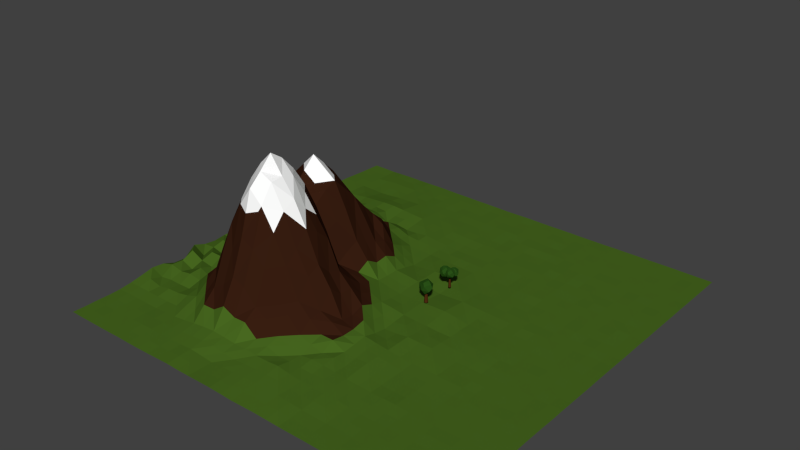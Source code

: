# Source: Mountain.blend  (saved by Blender 2.76.0; exported with 4.5.12 LTS)
import bpy
from mathutils import Matrix  # noqa: F401  (used for matrix-valued properties, if any)

bpy.ops.wm.read_factory_settings(use_empty=True)
scene = bpy.context.scene
scene.name = 'Scene'

# ---- collections
col_collection_1 = bpy.data.collections.new('Collection 1'); scene.collection.children.link(col_collection_1)

# ---- materials (node trees are filled in below, after node groups)
mat_brown_001 = bpy.data.materials.new('Brown.001')
mat_brown_001.alpha_threshold = 0.0
mat_brown_001.use_transparent_shadow = False
mat_brown_001.diffuse_color = (0.08001, 0.02527, 0.006459, 1.0)
mat_brown_001.roughness = 0.5
mat_brown_001.specular_intensity = 0.0
mat_green_002 = bpy.data.materials.new('Green.002')
mat_green_002.alpha_threshold = 0.0
mat_green_002.use_transparent_shadow = False
mat_green_002.diffuse_color = (0.02128, 0.07658, 0.008003, 1.0)
mat_green_002.roughness = 0.5
mat_green_002.specular_intensity = 0.0
mat_green = bpy.data.materials.new('Green')
mat_green.alpha_threshold = 0.0
mat_green.use_transparent_shadow = False
mat_green.diffuse_color = (0.06418, 0.1376, 0.0142, 1.0)
mat_green.roughness = 0.5
mat_green.specular_intensity = 0.0
mat_brown = bpy.data.materials.new('Brown')
mat_brown.alpha_threshold = 0.0
mat_brown.use_transparent_shadow = False
mat_brown.diffuse_color = (0.03968, 0.01275, 0.005738, 1.0)
mat_brown.roughness = 0.5
mat_brown.specular_intensity = 0.0
mat_snow = bpy.data.materials.new('Snow')
mat_snow.alpha_threshold = 0.0
mat_snow.use_transparent_shadow = False
mat_snow.diffuse_color = (1.0, 1.0, 1.0, 1.0)
mat_snow.roughness = 0.5
mat_snow.specular_intensity = 0.0

# ---- material node trees

# ---- world
world_world = bpy.data.worlds.new('World'); scene.world = world_world
world_world.color = (0.05088, 0.05088, 0.05088)
world_world.use_sun_shadow = False
world_world.sun_shadow_jitter_overblur = 0.0
world_world.cycles.sampling_method = 'MANUAL'
world_world.cycles.sample_map_resolution = 256

# ---- meshes
me_cylinder_005 = bpy.data.meshes.new('Cylinder.005')
me_cylinder_005.from_pydata([(1.822, -0.1199, 1.132), (2.854, -7.1, 1.899), (-0.8223, -4.452, 1.899), (0.5601, -0.1383, 1.899), (5.09, -0.1199, 1.899), (6.508, -4.423, 1.899), (3.22, -2.071, 2.194), (2.456, -4.423, 0.9477), (2.822, -7.1, 1.243), (6.498, -4.452, 1.243), (4.647, -3.247, 0.9706), (-0.832, -4.423, 1.243), (-0.2068, -2.183, 1.112), (5.116, -0.1383, 1.243), (7.346, -3.247, 1.605), (4.231, -7.534, 1.605), (0.2993, -6.741, 1.571), (0.2993, 0.2473, 1.571), (-1.671, -3.247, 1.537), (4.231, 1.041, 1.605), (4.302, -4.31, 2.171), (1.029, -3.247, 2.171), (-4.16, 1.285, 0.9408), (-2.9, -7.246, 1.879), (-7.392, -4.01, 1.879), (-5.703, 1.263, 1.879), (-0.1659, 1.285, 1.879), (1.566, -3.974, 1.879), (-2.452, -1.099, 2.24), (-3.386, -3.974, 0.7159), (-2.938, -7.246, 1.076), (1.555, -4.01, 1.076), (-0.7076, -2.536, 0.7439), (-7.404, -3.974, 1.076), (-6.64, -1.237, 0.9173), (-0.1349, 1.263, 1.076), (2.591, -2.536, 1.519), (-1.216, -7.777, 1.519), (-6.021, -6.807, 1.478), (-6.021, 1.734, 1.478), (-8.429, -2.536, 1.437), (-1.216, 2.704, 1.519), (-1.13, -3.836, 2.211), (-5.13, -2.536, 2.211), (1.995, 4.971, 0.9956), (3.026, -2.009, 1.763), (-0.6496, 0.6387, 1.763), (0.7329, 4.953, 1.763), (5.263, 4.971, 1.763), (6.681, 0.6685, 1.763), (3.393, 3.02, 2.058), (2.629, 0.6685, 0.8116), (2.995, -2.009, 1.107), (6.671, 0.6387, 1.107), (4.82, 1.844, 0.8345), (-0.6592, 0.6685, 1.107), (-0.03406, 2.908, 0.9764), (5.288, 4.953, 1.107), (7.519, 1.844, 1.469), (4.404, -2.443, 1.469), (0.4721, -1.65, 1.435), (0.4721, 5.338, 1.435), (-1.498, 1.844, 1.401), (4.404, 6.132, 1.469), (4.474, 0.781, 2.035), (1.201, 1.844, 2.035), (9.741e-09, 1.245, -0.7125), (-5.655e-09, 0.7154, 0.6524), (1.078, 0.6226, -0.7125), (0.6195, 0.3577, 0.6524), (1.078, -0.6226, -0.7125), (0.6195, -0.3577, 0.6524), (-9.911e-08, -1.245, -0.7125), (-6.819e-08, -0.7154, 0.6524), (-1.078, -0.6226, -0.7125), (-0.6195, -0.3577, 0.6524), (-1.078, 0.6226, -0.7125), (-0.6195, 0.3577, 0.6524), (-0.1517, 0.4032, 0.572), (-2.127, -1.047, 1.058), (0.2986, 0.1414, 0.5968), (-1.868, -1.198, 1.072), (0.3813, -0.3824, 0.5765), (-1.821, -1.499, 1.06), (0.01364, -0.6442, 0.5313), (-2.032, -1.649, 1.034), (-0.4367, -0.3824, 0.5064), (-2.291, -1.499, 1.02), (-0.5193, 0.1414, 0.5267), (-2.338, -1.198, 1.032), (-0.1623, 0.3986, 0.5369), (2.164, 2.466, 1.209), (0.3195, 0.3002, 0.5148), (2.441, 2.41, 1.197), (0.5238, -0.07645, 0.5392), (2.558, 2.193, 1.211), (0.2463, -0.3547, 0.5858), (2.399, 2.033, 1.238), (-0.2354, -0.2564, 0.6079), (2.122, 2.09, 1.25), (-0.4397, 0.1203, 0.5835), (2.005, 2.306, 1.236), (-0.1623, 0.3986, 0.5369), (2.907, -1.492, 1.156), (0.267, 0.6377, 0.5147), (3.154, -1.355, 1.143), (0.5812, 0.388, 0.4819), (3.334, -1.498, 1.124), (0.4662, -0.1008, 0.4715), (3.268, -1.779, 1.118), (0.03696, -0.3399, 0.4938), (3.021, -1.916, 1.131), (-0.2773, -0.09019, 0.5265), (2.841, -1.773, 1.15)], [], [(7, 12, 0), (7, 0, 10), (0, 12, 17), (9, 14, 15), (8, 15, 16), (0, 17, 19), (13, 19, 14), (1, 5, 20), (2, 1, 21), (3, 2, 21), (4, 3, 6), (5, 4, 20), (20, 4, 6), (6, 3, 21), (21, 20, 6), (21, 1, 20), (14, 4, 5), (14, 19, 4), (19, 3, 4), (19, 17, 3), (18, 2, 3), (16, 1, 2), (16, 15, 1), (15, 5, 1), (15, 14, 5), (13, 0, 19), (17, 18, 3), (17, 12, 18), (12, 11, 18), (18, 16, 2), (18, 11, 16), (11, 8, 16), (8, 9, 15), (9, 13, 14), (10, 0, 13), (12, 7, 11), (7, 8, 11), (9, 10, 13), (7, 10, 8), (10, 9, 8), (29, 34, 22), (29, 22, 32), (22, 34, 39), (31, 36, 37), (30, 37, 38), (22, 39, 41), (35, 41, 36), (23, 27, 42), (24, 23, 43), (25, 24, 43), (26, 25, 28), (27, 26, 42), (42, 26, 28), (28, 25, 43), (43, 42, 28), (43, 23, 42), (36, 26, 27), (36, 41, 26), (41, 25, 26), (41, 39, 25), (40, 24, 25), (38, 23, 24), (38, 37, 23), (37, 27, 23), (37, 36, 27), (35, 22, 41), (39, 40, 25), (39, 34, 40), (34, 33, 40), (40, 38, 24), (40, 33, 38), (33, 30, 38), (30, 31, 37), (31, 35, 36), (32, 22, 35), (34, 29, 33), (29, 30, 33), (31, 32, 35), (29, 32, 30), (32, 31, 30), (51, 56, 44), (51, 44, 54), (44, 56, 61), (53, 58, 59), (52, 59, 60), (44, 61, 63), (57, 63, 58), (45, 49, 64), (46, 45, 65), (47, 46, 65), (48, 47, 50), (49, 48, 64), (64, 48, 50), (50, 47, 65), (65, 64, 50), (65, 45, 64), (58, 48, 49), (58, 63, 48), (63, 47, 48), (63, 61, 47), (62, 46, 47), (60, 45, 46), (60, 59, 45), (59, 49, 45), (59, 58, 49), (57, 44, 63), (61, 62, 47), (61, 56, 62), (56, 55, 62), (62, 60, 46), (62, 55, 60), (55, 52, 60), (52, 53, 59), (53, 57, 58), (54, 44, 57), (56, 51, 55), (51, 52, 55), (53, 54, 57), (51, 54, 52), (54, 53, 52), (66, 67, 69, 68), (68, 69, 71, 70), (70, 71, 73, 72), (72, 73, 75, 74), (69, 67, 77, 75, 73, 71), (76, 77, 67, 66), (74, 75, 77, 76), (66, 68, 70, 72, 74, 76), (78, 79, 81, 80), (80, 81, 83, 82), (82, 83, 85, 84), (84, 85, 87, 86), (81, 79, 89, 87, 85, 83), (88, 89, 79, 78), (86, 87, 89, 88), (78, 80, 82, 84, 86, 88), (90, 91, 93, 92), (92, 93, 95, 94), (94, 95, 97, 96), (96, 97, 99, 98), (93, 91, 101, 99, 97, 95), (100, 101, 91, 90), (98, 99, 101, 100), (90, 92, 94, 96, 98, 100), (102, 103, 105, 104), (104, 105, 107, 106), (106, 107, 109, 108), (108, 109, 111, 110), (105, 103, 113, 111, 109, 107), (112, 113, 103, 102), (110, 111, 113, 112), (102, 104, 106, 108, 110, 112)])
me_cylinder_005.polygons.foreach_set('material_index', [1, 1, 1, 1, 1, 1, 1, 1, 1, 1, 1, 1, 1, 1, 1, 1, 1, 1, 1, 1, 1, 1, 1, 1, 1, 1, 1, 1, 1, 1, 1, 1, 1, 1, 1, 1, 1, 1, 1, 1, 1, 1, 1, 1, 1, 1, 1, 1, 1, 1, 1, 1, 1, 1, 1, 1, 1, 1, 1, 1, 1, 1, 1, 1, 1, 1, 1, 1, 1, 1, 1, 1, 1, 1, 1, 1, 1, 1, 1, 1, 1, 1, 1, 1, 1, 1, 1, 1, 1, 1, 1, 1, 1, 1, 1, 1, 1, 1, 1, 1, 1, 1, 1, 1, 1, 1, 1, 1, 1, 1, 1, 1, 1, 1, 1, 1, 1, 1, 1, 1, 0, 0, 0, 0, 0, 0, 0, 0, 0, 0, 0, 0, 0, 0, 0, 0, 0, 0, 0, 0, 0, 0, 0, 0, 0, 0, 0, 0, 0, 0, 0, 0])
me_cylinder_005.materials.append(mat_brown_001)
me_cylinder_005.materials.append(mat_green_002)
me_cylinder_005.use_remesh_preserve_volume = False
me_cylinder_005.use_remesh_preserve_attributes = False
me_cylinder_005.use_mirror_vertex_groups = False
me_cylinder_005.update()
me_cylinder_002 = bpy.data.meshes.new('Cylinder.002')
me_cylinder_002.from_pydata([(9.741e-09, 1.245, -0.7125), (-5.655e-09, 0.7154, 0.6524), (1.078, 0.6226, -0.7125), (0.6195, 0.3577, 0.6524), (1.078, -0.6226, -0.7125), (0.6195, -0.3577, 0.6524), (-9.911e-08, -1.245, -0.7125), (-6.819e-08, -0.7154, 0.6524), (-1.078, -0.6226, -0.7125), (-0.6195, -0.3577, 0.6524), (-1.078, 0.6226, -0.7125), (-0.6195, 0.3577, 0.6524), (-0.9873, 1.748, 0.6275), (0.01518, -2.677, 2.182), (-2.451, 3.667, 1.49), (2.189, 3.633, 1.65), (3.566, -0.2564, 1.978), (-0.7477, 2.139, 2.293), (0.7477, -2.139, 0.608), (-0.01518, -4.29, 1.307), (3.557, -1.897, 1.105), (-3.566, -1.87, 1.103), (-2.959, -0.165, 0.7592), (2.213, 2.003, 0.7766), (4.381, 0.08252, 1.495), (1.354, -3.794, 1.822), (-3.734, -1.484, 1.92), (-4.381, -0.08253, 1.406), (1.354, 3.959, 1.169), (1.422, 0.5134, 2.331)], [], [(0, 1, 3, 2), (2, 3, 5, 4), (4, 5, 7, 6), (6, 7, 9, 8), (3, 1, 11, 9, 7, 5), (10, 11, 1, 0), (8, 9, 11, 10), (0, 2, 4, 6, 8, 10), (18, 22, 12), (12, 22, 14), (20, 24, 25), (19, 25, 26), (12, 14, 28), (23, 28, 24), (13, 16, 29), (26, 13, 17), (14, 26, 17), (15, 14, 17), (16, 15, 29), (29, 15, 17), (17, 13, 29), (24, 15, 16), (24, 28, 15), (28, 14, 15), (27, 26, 14), (26, 25, 13), (25, 16, 13), (25, 24, 16), (23, 12, 28), (14, 22, 27), (22, 21, 27), (27, 21, 26), (21, 19, 26), (19, 20, 25), (20, 23, 24), (18, 12, 23), (22, 18, 21), (18, 19, 21), (20, 18, 23), (18, 20, 19)])
me_cylinder_002.polygons.foreach_set('material_index', [0, 0, 0, 0, 0, 0, 0, 0, 1, 1, 1, 1, 1, 1, 1, 1, 1, 1, 1, 1, 1, 1, 1, 1, 1, 1, 1, 1, 1, 1, 1, 1, 1, 1, 1, 1, 1, 1, 1, 1])
_ca = me_cylinder_002.color_attributes.new('Col', 'BYTE_COLOR', 'CORNER')
_ca.data.foreach_set('color', [1.0, 1.0, 1.0, 1.0, 1.0, 1.0, 1.0, 1.0, 1.0, 1.0, 1.0, 1.0, 1.0, 1.0, 1.0, 1.0, 1.0, 1.0, 1.0, 1.0, 1.0, 1.0, 1.0, 1.0, 1.0, 1.0, 1.0, 1.0, 1.0, 1.0, 1.0, 1.0, 1.0, 1.0, 1.0, 1.0, 1.0, 1.0, 1.0, 1.0, 1.0, 1.0, 1.0, 1.0, 1.0, 1.0, 1.0, 1.0, 1.0, 1.0, 1.0, 1.0, 1.0, 1.0, 1.0, 1.0, 1.0, 1.0, 1.0, 1.0, 1.0, 1.0, 1.0, 1.0, 1.0, 1.0, 1.0, 1.0, 1.0, 1.0, 1.0, 1.0, 1.0, 1.0, 1.0, 1.0, 1.0, 1.0, 1.0, 1.0, 1.0, 1.0, 1.0, 1.0, 1.0, 1.0, 1.0, 1.0, 1.0, 1.0, 1.0, 1.0, 1.0, 1.0, 1.0, 1.0, 1.0, 1.0, 1.0, 1.0, 1.0, 1.0, 1.0, 1.0, 1.0, 1.0, 1.0, 1.0, 1.0, 1.0, 1.0, 1.0, 1.0, 1.0, 1.0, 1.0, 1.0, 1.0, 1.0, 1.0, 1.0, 1.0, 1.0, 1.0, 1.0, 1.0, 1.0, 1.0, 1.0, 1.0, 1.0, 1.0, 1.0, 1.0, 1.0, 1.0, 1.0, 1.0, 1.0, 1.0, 1.0, 1.0, 1.0, 1.0, 1.0, 1.0, 1.0, 1.0, 1.0, 1.0, 1.0, 1.0, 1.0, 1.0, 1.0, 1.0, 1.0, 1.0, 1.0, 1.0, 1.0, 1.0, 1.0, 1.0, 1.0, 1.0, 1.0, 1.0, 1.0, 1.0, 1.0, 1.0, 1.0, 1.0, 1.0, 1.0, 1.0, 1.0, 1.0, 1.0, 1.0, 1.0, 1.0, 1.0, 1.0, 1.0, 1.0, 1.0, 1.0, 1.0, 1.0, 1.0, 1.0, 1.0, 1.0, 1.0, 1.0, 1.0, 1.0, 1.0, 1.0, 1.0, 1.0, 1.0, 1.0, 1.0, 1.0, 1.0, 1.0, 1.0, 1.0, 1.0, 1.0, 1.0, 1.0, 1.0, 1.0, 1.0, 1.0, 1.0, 1.0, 1.0, 1.0, 1.0, 1.0, 1.0, 1.0, 1.0, 1.0, 1.0, 1.0, 1.0, 1.0, 1.0, 1.0, 1.0, 1.0, 1.0, 1.0, 1.0, 1.0, 1.0, 1.0, 1.0, 1.0, 1.0, 1.0, 1.0, 1.0, 1.0, 1.0, 1.0, 1.0, 1.0, 1.0, 1.0, 1.0, 1.0, 1.0, 1.0, 1.0, 1.0, 1.0, 1.0, 1.0, 1.0, 1.0, 1.0, 1.0, 1.0, 1.0, 1.0, 1.0, 1.0, 1.0, 1.0, 1.0, 1.0, 1.0, 1.0, 1.0, 1.0, 1.0, 1.0, 1.0, 1.0, 1.0, 1.0, 1.0, 1.0, 1.0, 1.0, 1.0, 1.0, 1.0, 1.0, 1.0, 1.0, 1.0, 1.0, 1.0, 1.0, 1.0, 1.0, 1.0, 1.0, 1.0, 1.0, 1.0, 1.0, 1.0, 1.0, 1.0, 1.0, 1.0, 1.0, 1.0, 1.0, 1.0, 1.0, 1.0, 1.0, 1.0, 1.0, 1.0, 1.0, 1.0, 1.0, 1.0, 1.0, 1.0, 1.0, 1.0, 1.0, 1.0, 1.0, 1.0, 1.0, 1.0, 1.0, 1.0, 1.0, 1.0, 1.0, 1.0, 1.0, 1.0, 1.0, 1.0, 1.0, 1.0, 1.0, 1.0, 1.0, 1.0, 1.0, 1.0, 1.0, 1.0, 1.0, 1.0, 1.0, 1.0, 1.0, 1.0, 1.0, 1.0, 1.0, 1.0, 1.0, 1.0, 1.0, 1.0, 1.0, 1.0, 1.0, 1.0, 1.0, 1.0, 1.0, 1.0, 1.0, 1.0, 1.0, 1.0, 1.0, 1.0, 1.0, 1.0, 1.0, 1.0, 1.0, 1.0, 1.0, 1.0, 1.0, 1.0, 1.0, 1.0, 1.0, 1.0, 1.0, 1.0, 1.0, 1.0, 1.0, 1.0, 1.0, 1.0, 1.0, 1.0, 1.0, 1.0, 1.0, 1.0, 1.0, 1.0, 1.0, 1.0, 1.0, 1.0, 1.0, 1.0, 1.0, 1.0, 1.0, 1.0, 1.0, 1.0, 1.0, 1.0, 1.0, 1.0, 1.0, 1.0, 1.0, 1.0, 1.0, 1.0, 1.0, 1.0, 1.0, 1.0, 1.0, 1.0, 1.0, 1.0, 1.0, 1.0, 1.0, 1.0, 1.0, 1.0, 1.0, 1.0, 1.0, 1.0, 1.0, 1.0, 1.0, 1.0, 1.0, 1.0, 1.0, 1.0, 1.0, 1.0, 1.0, 1.0, 1.0, 1.0, 1.0, 1.0, 1.0, 1.0, 1.0, 1.0, 1.0, 1.0, 1.0, 1.0, 1.0, 1.0, 1.0, 1.0, 1.0, 1.0, 1.0, 1.0, 1.0, 1.0, 1.0, 1.0, 1.0, 1.0, 1.0, 1.0, 1.0, 1.0, 1.0, 1.0, 1.0, 1.0, 1.0, 1.0, 1.0, 1.0, 1.0, 1.0, 1.0, 1.0, 1.0, 1.0, 1.0, 1.0, 1.0, 1.0, 1.0, 1.0, 1.0, 1.0, 1.0, 1.0, 1.0, 1.0, 1.0, 1.0, 1.0])
me_cylinder_002.materials.append(mat_brown_001)
me_cylinder_002.materials.append(mat_green_002)
me_cylinder_002.use_remesh_preserve_volume = False
me_cylinder_002.use_remesh_preserve_attributes = False
me_cylinder_002.use_mirror_vertex_groups = False
me_cylinder_002.update()
me_plane = bpy.data.meshes.new('Plane')
me_plane.from_pydata([(-7.995, -7.995, 0.01078), (7.995, -7.995, 0.005431), (-7.995, 7.995, 0.04064), (7.995, 7.995, 0.004689), (-7.995, 0.0, 0.09115), (0.0, -7.995, 0.005837), (7.995, 0.0, 0.00898), (0.0, 7.995, 0.01441), (0.0, 0.0, 0.1313), (-7.995, -3.998, 0.2105), (3.998, -7.995, 0.01458), (7.995, 3.998, 0.005928), (-3.998, 7.995, 0.03537), (-7.995, 3.998, 0.1922), (-3.998, -7.995, 0.01547), (7.995, -3.998, 0.01138), (3.998, 7.995, 0.008179), (0.0, 3.998, 0.01812), (0.0, -3.998, 0.4015), (-3.998, 0.0, 4.363), (3.998, 0.0, 0.02063), (3.998, -3.998, 0.0227), (-3.998, -3.998, 3.252), (-3.998, 3.998, 0.1076), (3.998, 3.998, 0.01446), (-7.995, -5.996, 0.01448), (5.996, -7.995, 0.00351), (7.995, 5.996, 0.0008588), (-5.996, 7.995, 0.03924), (-7.995, 1.999, 0.1283), (-1.999, -7.995, 0.03192), (7.995, -1.999, 0.01032), (1.999, 7.995, 0.007746), (0.0, 5.996, 0.01657), (0.0, -1.999, 0.5851), (-5.996, 0.0, 1.47), (1.999, 0.0, 0.1916), (-7.995, -1.999, 0.2038), (1.999, -7.995, 0.008518), (7.995, 1.999, 0.0009042), (-1.999, 7.995, 0.01645), (-7.995, 5.996, 0.1281), (-5.996, -7.995, 0.003032), (7.995, -5.996, 0.01028), (5.996, 7.995, 0.008027), (0.0, 1.999, 0.1575), (0.0, -5.996, 0.2249), (-1.999, 0.0, 1.555), (5.996, 0.0, 0.006577), (3.998, -1.999, 0.01466), (3.998, -5.996, 0.005742), (1.999, -3.998, 0.1631), (5.996, -3.998, 0.007119), (-3.998, -1.999, 3.26), (-3.998, -5.996, 0.1931), (-5.996, -3.998, 0.2313), (-1.999, -3.998, 3.473), (-3.998, 5.996, 0.1294), (-3.998, 1.999, 1.38), (-5.996, 3.998, 0.06104), (-1.999, 3.998, 0.1598), (3.998, 5.996, 0.008551), (3.998, 1.999, 0.004825), (1.999, 3.998, 0.02127), (5.996, 3.998, 0.01126), (5.996, 1.999, 0.0193), (1.999, 1.999, 0.02405), (1.999, 5.996, 0.01964), (-1.999, 1.999, 0.6002), (-5.996, 1.999, 0.5466), (-5.996, 5.996, 0.02853), (-1.999, -5.996, 0.2205), (-5.996, -5.996, 0.00577), (-5.996, -1.999, 0.4931), (5.996, -5.996, 0.002948), (1.999, -5.996, 0.1078), (1.999, -1.999, 0.1469), (5.996, -1.999, 0.01189), (-1.999, -1.999, 3.379), (-1.999, 5.996, 0.04577), (5.996, 5.996, 0.009092), (-7.995, -6.996, 0.008047), (6.996, -7.995, 0.002331), (7.995, 6.996, 0.001969), (-6.996, 7.995, 0.0202), (-7.995, 0.9994, 0.2096), (-0.9994, -7.995, 0.04114), (7.995, -0.9994, 0.006283), (0.9994, 7.995, 0.003549), (0.0, 6.996, 0.002942), (0.0, -0.9994, 0.2556), (-6.996, 0.0, 0.3349), (0.9994, 0.0, 0.1567), (-7.995, -2.998, 0.01004), (2.998, -7.995, 0.009464), (7.995, 2.998, 0.0036), (-2.998, 7.995, 0.02401), (-7.995, 4.997, 0.1228), (-4.997, -7.995, 0.004706), (7.995, -4.997, 0.004618), (4.997, 7.995, 0.009089), (0.0, 2.998, 0.04196), (0.0, -4.997, 0.1078), (-2.998, 0.0, 3.629), (4.997, 0.0, 0.0109), (3.998, -0.9994, 0.05967), (3.998, -4.997, 0.04255), (0.9994, -3.998, 0.1441), (4.997, -3.998, 0.009111), (-3.998, -0.9994, 3.451), (-3.998, -4.997, 1.134), (-6.996, -3.998, 0.2446), (-2.998, -3.998, 4.762), (-3.998, 6.996, 0.05236), (-3.998, 2.998, 0.7079), (-6.996, 3.998, 0.2843), (-2.998, 3.998, 0.07842), (3.998, 6.996, 0.01141), (3.998, 2.998, 0.02022), (0.9994, 3.998, 0.01585), (4.997, 3.998, 0.000783), (-7.995, -4.997, 0.1624), (4.997, -7.995, 0.01042), (7.995, 4.997, 0.001951), (-4.997, 7.995, 0.03438), (-7.995, 2.998, 0.05491), (-2.998, -7.995, 0.04563), (7.995, -2.998, 0.01049), (2.998, 7.995, 0.001312), (0.0, 4.997, 0.02176), (0.0, -2.998, 0.4946), (-4.997, 0.0, 3.372), (2.998, 0.0, 0.04032), (-7.995, -0.9994, 0.1943), (0.9994, -7.995, 0.02626), (7.995, 0.9994, 0.009499), (-0.9994, 7.995, 0.002076), (-7.995, 6.996, 0.07337), (-6.996, -7.995, 0.002885), (7.995, -6.996, 0.0006516), (6.996, 7.995, 0.004119), (0.0, 0.9994, 0.1878), (0.0, -6.996, 0.1093), (-0.9994, 0.0, 0.3085), (6.996, 0.0, 0.0092), (3.998, -2.998, 0.04045), (3.998, -6.996, 0.001388), (2.998, -3.998, 0.02649), (6.996, -3.998, 0.01156), (-3.998, -2.998, 4.519), (-3.998, -6.996, 0.05855), (-4.997, -3.998, 1.136), (-0.9994, -3.998, 1.28), (-3.998, 4.997, 0.2523), (-3.998, 0.9994, 3.372), (-4.997, 3.998, 0.2708), (-0.9994, 3.998, 0.06703), (3.998, 4.997, 0.01995), (3.998, 0.9994, 0.02331), (2.998, 3.998, 0.02072), (6.996, 3.998, 0.01478), (5.996, 2.998, 0.016), (5.996, 0.9994, 0.008157), (4.997, 1.999, 0.02027), (6.996, 1.999, 0.009137), (1.999, 2.998, 0.01216), (1.999, 0.9994, 0.1071), (0.9994, 1.999, 0.1046), (2.998, 1.999, 0.03057), (1.999, 6.996, 0.01334), (1.999, 4.997, 0.007389), (0.9994, 5.996, 0.006342), (2.998, 5.996, 0.00668), (-1.999, 2.998, 0.1391), (-1.999, 0.9994, 1.121), (-2.998, 1.999, 1.576), (-0.9994, 1.999, 0.0671), (-5.996, 2.998, 0.7117), (-5.996, 0.9994, 1.072), (-6.996, 1.999, 0.1315), (-4.997, 1.999, 1.017), (-5.996, 6.996, 0.1006), (-5.996, 4.997, 0.2136), (-6.996, 5.996, 0.06882), (-4.997, 5.996, 0.1035), (-1.999, -4.997, 1.134), (-1.999, -6.996, 0.008935), (-2.998, -5.996, 0.2944), (-0.9994, -5.996, 0.1851), (-5.996, -4.997, 0.1624), (-5.996, -6.996, 0.01472), (-6.996, -5.996, 0.01834), (-4.997, -5.996, 0.06451), (-5.996, -0.9994, 1.05), (-5.996, -2.998, 0.2898), (-6.996, -1.999, 0.1138), (-4.997, -1.999, 1.156), (5.996, -4.997, 0.003325), (5.996, -6.996, 0.01178), (4.997, -5.996, 0.01496), (6.996, -5.996, 0.01003), (1.999, -4.997, 0.08432), (1.999, -6.996, 0.04676), (0.9994, -5.996, 0.08512), (2.998, -5.996, 0.03516), (1.999, -0.9994, 0.08916), (1.999, -2.998, 0.1374), (0.9994, -1.999, 0.04773), (2.998, -1.999, 0.1243), (5.996, -0.9994, 0.005566), (5.996, -2.998, 0.01178), (4.997, -1.999, 0.0114), (6.996, -1.999, 0.00669), (-1.999, -0.9994, 1.048), (-1.999, -2.998, 4.331), (-2.998, -1.999, 4.806), (-0.9994, -1.999, 1.546), (-1.999, 6.996, 0.02188), (-1.999, 4.997, 0.08155), (-2.998, 5.996, 0.0903), (-0.9994, 5.996, 0.01791), (5.996, 6.996, 0.0005054), (5.996, 4.997, 0.006609), (4.997, 5.996, 0.008841), (6.996, 5.996, 0.0008714), (6.996, 4.997, 0.0006228), (4.997, 4.997, 0.0006018), (4.997, 6.996, 0.01094), (-0.9994, 4.997, 0.06166), (-2.998, 4.997, 0.1737), (-2.998, 6.996, 0.05555), (-0.9994, -2.998, 2.223), (-2.998, -2.998, 5.692), (-2.998, -0.9994, 3.043), (6.996, -2.998, 0.01151), (4.997, -2.998, 0.01999), (4.997, -0.9994, 0.01435), (2.998, -2.998, 0.04518), (0.9994, -2.998, 0.2584), (0.9994, -0.9994, 0.1318), (2.998, -6.996, 0.02386), (0.9994, -6.996, 0.1066), (0.9994, -4.997, 0.1616), (6.996, -6.996, 0.004244), (4.997, -6.996, 0.004841), (4.997, -4.997, 0.01289), (-4.997, -2.998, 1.588), (-6.996, -2.998, 0.2676), (-6.996, -0.9994, 0.2268), (-4.997, -6.996, 0.05476), (-6.996, -6.996, 0.00303), (-6.996, -4.997, 0.06047), (-0.9994, -6.996, 0.0709), (-2.998, -6.996, 0.09518), (-2.998, -4.997, 1.897), (-4.997, 4.997, 0.2756), (-6.996, 4.997, 0.1042), (-6.996, 6.996, 0.03534), (-4.997, 0.9994, 2.521), (-6.996, 0.9994, 0.2664), (-6.996, 2.998, 0.2487), (-0.9994, 0.9994, 0.2858), (-2.998, 0.9994, 2.657), (-2.998, 2.998, 0.4742), (2.998, 4.997, 0.0146), (0.9994, 4.997, 0.02319), (0.9994, 6.996, 0.00275), (2.998, 0.9994, 0.06209), (0.9994, 0.9994, 0.04857), (0.9994, 2.998, 0.02316), (6.996, 0.9994, 0.004834), (4.997, 0.9994, 0.02124), (4.997, 2.998, 0.008415), (6.996, 2.998, 0.01594), (2.998, 2.998, 0.02558), (2.998, 6.996, 0.008434), (-0.9994, 2.998, 0.08527), (-4.997, 2.998, 0.7481), (-4.997, 6.996, 0.07907), (-0.9994, -4.997, 0.4242), (-4.997, -4.997, 0.4094), (-4.997, -0.9994, 2.568), (6.996, -4.997, 0.001499), (2.998, -4.997, 0.03835), (2.998, -0.9994, 0.05693), (6.996, -0.9994, 0.002589), (-0.9994, -0.9994, 0.6394), (-0.9994, 6.996, 0.01725), (6.996, 6.996, 0.001951), (-7.995, -7.496, 0.0005951), (7.496, -7.995, 0.004721), (7.995, 7.496, 0.002247), (-7.496, 7.995, 0.03224), (-7.995, 0.4997, 0.1511), (-0.4997, -7.995, 0.02818), (7.995, -0.4997, 0.002618), (0.4997, 7.995, 0.008067), (0.0, 7.496, 0.001429), (0.0, -0.4997, 0.1778), (-7.496, 0.0, 0.2227), (0.4997, 0.0, 0.136), (-7.995, -3.498, 0.03407), (3.498, -7.995, 0.003906), (7.995, 3.498, 0.002307), (-3.498, 7.995, 0.0238), (-7.995, 4.497, 0.1507), (-4.497, -7.995, 0.007573), (7.995, -4.497, 0.0001185), (4.497, 7.995, 0.005954), (0.0, 3.498, 0.04852), (0.0, -4.497, 0.2757), (-3.498, 0.0, 3.997), (4.497, 0.0, 0.0211), (3.998, -0.4997, 0.04776), (3.998, -4.497, 0.02164), (0.4997, -3.998, 0.3965), (4.497, -3.998, 0.01024), (-3.998, -0.4997, 3.909), (-3.998, -4.497, 2.276), (-7.496, -3.998, 0.3501), (-3.498, -3.998, 4.056), (-3.998, 7.496, 0.05104), (-3.998, 3.498, 0.2686), (-7.496, 3.998, 0.2296), (-3.498, 3.998, 0.1563), (3.998, 7.496, 0.005585), (3.998, 3.498, 0.01844), (0.4997, 3.998, 0.01216), (4.497, 3.998, 0.01531), (-7.995, -5.497, 0.07156), (5.497, -7.995, 0.002465), (7.995, 5.497, 0.008432), (-5.497, 7.995, 0.03379), (-7.995, 2.499, 0.1022), (-2.499, -7.995, 0.03095), (7.995, -2.499, 0.0008257), (2.499, 7.995, 0.0004653), (0.0, 5.497, 0.01165), (0.0, -2.499, 0.4312), (-5.497, 0.0, 2.419), (2.499, 0.0, 0.1311), (-7.995, -1.499, 0.1472), (1.499, -7.995, 0.01766), (7.995, 1.499, 0.00223), (-1.499, 7.995, 0.009046), (-7.995, 6.496, 0.09879), (-6.496, -7.995, 0.003552), (7.995, -6.496, 0.004283), (6.496, 7.995, 0.009187), (0.0, 1.499, 0.1465), (0.0, -6.496, 0.1556), (-1.499, 0.0, 0.9275), (6.496, 0.0, 0.01232), (3.998, -2.499, 0.02681), (3.998, -6.496, 0.01031), (2.499, -3.998, 0.083), (6.496, -3.998, 0.01275), (-3.998, -2.499, 3.842), (-3.998, -6.496, 0.1026), (-5.497, -3.998, 0.6899), (-1.499, -3.998, 2.436), (-3.998, 5.497, 0.1959), (-3.998, 1.499, 2.355), (-5.497, 3.998, 0.2738), (-1.499, 3.998, 0.1109), (3.998, 5.497, 0.01417), (3.998, 1.499, 0.02616), (2.499, 3.998, 0.01417), (6.496, 3.998, 0.003908), (5.996, 3.498, 0.005444), (5.996, 1.499, 0.007055), (4.497, 1.999, 0.01393), (6.496, 1.999, 0.004718), (1.999, 3.498, 0.01951), (1.999, 1.499, 0.06159), (0.4997, 1.999, 0.1421), (2.499, 1.999, 0.02228), (1.999, 7.496, 0.0001194), (1.999, 5.497, 0.00134), (0.4997, 5.996, 0.00528), (2.499, 5.996, 0.01909), (-1.999, 3.498, 0.1428), (-1.999, 1.499, 0.964), (-3.498, 1.999, 1.707), (-1.499, 1.999, 0.2659), (-5.996, 3.498, 0.4597), (-5.996, 1.499, 0.8132), (-7.496, 1.999, 0.1276), (-5.497, 1.999, 0.7632), (-5.996, 7.496, 0.0584), (-5.996, 5.497, 0.1165), (-7.496, 5.996, 0.101), (-5.497, 5.996, 0.05667), (-1.999, -4.497, 2.349), (-1.999, -6.496, 0.1188), (-3.498, -5.996, 0.2592), (-1.499, -5.996, 0.2201), (-5.996, -4.497, 0.1112), (-5.996, -6.496, 0.02084), (-7.496, -5.996, 0.0336), (-5.497, -5.996, 0.04946), (-5.996, -0.4997, 1.263), (-5.996, -2.499, 0.3937), (-7.496, -1.999, 0.2371), (-5.497, -1.999, 0.8082), (5.996, -4.497, 0.007239), (5.996, -6.496, 0.01101), (4.497, -5.996, 0.008447), (6.496, -5.996, 0.01013), (1.999, -4.497, 0.1322), (1.999, -6.496, 0.08424), (0.4997, -5.996, 0.1399), (2.499, -5.996, 0.07306), (1.999, -0.4997, 0.1336), (1.999, -2.499, 0.1494), (0.4997, -1.999, 0.2269), (2.499, -1.999, 0.1302), (5.996, -0.4997, 0.002826), (5.996, -2.499, 0.0109), (4.497, -1.999, 0.0274), (6.496, -1.999, 0.01309), (-1.999, -0.4997, 1.339), (-1.999, -2.499, 3.792), (-3.498, -1.999, 4.147), (-1.499, -1.999, 2.646), (-1.999, 7.496, 0.01674), (-1.999, 5.497, 0.0787), (-3.498, 5.996, 0.1111), (-1.499, 5.996, 0.03912), (5.996, 7.496, 0.01034), (5.996, 5.497, 0.002543), (4.497, 5.996, 0.003337), (6.496, 5.996, 0.004102), (-7.995, -6.496, 0.0001038), (6.496, -7.995, 0.004082), (7.995, 6.496, 0.004171), (-6.496, 7.995, 0.03281), (-7.995, 1.499, 0.1754), (-1.499, -7.995, 0.03751), (7.995, -1.499, 0.007097), (1.499, 7.995, 0.007261), (0.0, 6.496, 0.01944), (0.0, -1.499, 0.3899), (-6.496, 0.0, 0.897), (1.499, 0.0, 0.1768), (-7.995, -2.499, 0.3756), (2.499, -7.995, 0.006354), (7.995, 2.499, 0.008302), (-2.499, 7.995, 0.01544), (-7.995, 5.497, 0.121), (-5.497, -7.995, 0.01413), (7.995, -5.497, 0.004927), (5.497, 7.995, 0.006446), (0.0, 2.499, 0.09865), (0.0, -5.497, 0.1344), (-2.499, 0.0, 2.663), (5.497, 0.0, 0.000507), (3.998, -1.499, 0.04022), (3.998, -5.497, 0.01531), (1.499, -3.998, 0.1334), (5.497, -3.998, 0.01288), (-3.998, -1.499, 3.396), (-3.998, -5.497, 0.6859), (-6.496, -3.998, 0.3178), (-2.499, -3.998, 4.273), (-3.998, 6.496, 0.08723), (-3.998, 2.499, 1.262), (-6.496, 3.998, 0.1904), (-2.499, 3.998, 0.09711), (3.998, 6.496, 0.008369), (3.998, 2.499, 0.004586), (1.499, 3.998, 0.02531), (5.497, 3.998, 0.01443), (-7.995, -4.497, 0.2609), (4.497, -7.995, 0.004864), (7.995, 4.497, 0.003698), (-4.497, 7.995, 0.04094), (-7.995, 3.498, 0.1248), (-3.498, -7.995, 0.03158), (7.995, -3.498, 0.01238), (3.498, 7.995, 0.0009668), (0.0, 4.497, 0.01366), (0.0, -3.498, 0.6412), (-4.497, 0.0, 3.872), (3.498, 0.0, 0.04984), (-7.995, -0.4997, 0.189), (0.4997, -7.995, 0.02069), (7.995, 0.4997, 0.01144), (-0.4997, 7.995, 0.007209), (-7.995, 7.496, 0.05763), (-7.496, -7.995, 0.001114), (7.995, -7.496, 0.001405), (7.496, 7.995, 0.001039), (0.0, 0.4997, 0.1578), (0.0, -7.496, 0.05709), (-0.4997, 0.0, 0.2124), (7.496, 0.0, 0.002118), (3.998, -3.498, 0.0301), (3.998, -7.496, 0.00456), (3.498, -3.998, 0.01297), (7.496, -3.998, 0.005209), (-3.998, -3.498, 3.917), (-3.998, -7.496, 0.03788), (-4.497, -3.998, 2.203), (-0.4997, -3.998, 0.7897), (-3.998, 4.497, 0.1696), (-3.998, 0.4997, 3.877), (-4.497, 3.998, 0.3555), (-0.4997, 3.998, 0.02407), (3.998, 4.497, 0.02095), (3.998, 0.4997, 0.02095), (3.498, 3.998, 0.0153), (7.496, 3.998, 0.003939), (5.996, 2.499, 0.008367), (5.996, 0.4997, 0.02011), (5.497, 1.999, 0.002616), (7.496, 1.999, 0.001602), (1.999, 2.499, 0.02), (1.999, 0.4997, 0.1539), (1.499, 1.999, 0.05993), (3.498, 1.999, 0.01509), (1.999, 6.496, 0.001214), (1.999, 4.497, 0.01996), (1.499, 5.996, 0.01862), (3.498, 5.996, 0.01577), (-1.999, 2.499, 0.3436), (-1.999, 0.4997, 1.306), (-2.499, 1.999, 1.269), (-0.4997, 1.999, 0.09867), (-5.996, 2.499, 0.6885), (-5.996, 0.4997, 1.28), (-6.496, 1.999, 0.3307), (-4.497, 1.999, 1.294), (-5.996, 6.496, 0.06803), (-5.996, 4.497, 0.1337), (-6.496, 5.996, 0.05078), (-4.497, 5.996, 0.1096), (-1.999, -5.497, 0.7925), (-1.999, -7.496, 0.01996), (-2.499, -5.996, 0.2661), (-0.4997, -5.996, 0.1882), (-5.996, -5.497, 0.0501), (-5.996, -7.496, 0.01879), (-6.496, -5.996, 0.01489), (-4.497, -5.996, 0.1195), (-5.996, -1.499, 0.8039), (-5.996, -3.498, 0.1545), (-6.496, -1.999, 0.2491), (-4.497, -1.999, 2.196), (5.996, -5.497, 0.01057), (5.996, -7.496, 0.003675), (5.497, -5.996, 0.00214), (7.496, -5.996, 0.003156), (1.999, -5.497, 0.1064), (1.999, -7.496, 0.01807), (1.499, -5.996, 0.08944), (3.498, -5.996, 0.01273), (1.999, -1.499, 0.1016), (1.999, -3.498, 0.1539), (1.499, -1.999, 0.07634), (3.498, -1.999, 0.05777), (5.996, -1.499, 0.01108), (5.996, -3.498, 0.01009), (5.497, -1.999, 0.01157), (7.496, -1.999, 0.004716), (-1.999, -1.499, 2.216), (-1.999, -3.498, 4.053), (-2.499, -1.999, 4.07), (-0.4997, -1.999, 1.082), (-1.999, 6.496, 0.04211), (-1.999, 4.497, 0.113), (-2.499, 5.996, 0.06507), (-0.4997, 5.996, 0.009315), (5.996, 6.496, 0.00257), (5.996, 4.497, 0.009282), (5.497, 5.996, 0.006681), (7.496, 5.996, 0.002812), (6.996, 5.497, 0.006577), (6.996, 4.497, 0.008083), (6.496, 4.997, 0.01057), (7.496, 4.997, 0.002843), (4.997, 5.497, 0.01326), (4.997, 4.497, 0.009808), (4.497, 4.997, 0.003707), (5.497, 4.997, 0.01481), (4.997, 7.496, 0.005199), (4.997, 6.496, 0.01049), (4.497, 6.996, 0.006199), (5.497, 6.996, 0.005036), (-0.9994, 5.497, 0.04625), (-0.9994, 4.497, 0.0486), (-1.499, 4.997, 0.07793), (-0.4997, 4.997, 0.0403), (-2.998, 5.497, 0.1291), (-2.998, 4.497, 0.1168), (-3.498, 4.997, 0.2079), (-2.499, 4.997, 0.1296), (-2.998, 7.496, 0.03163), (-2.998, 6.496, 0.05677), (-3.498, 6.996, 0.05191), (-2.499, 6.996, 0.02516), (-0.9994, -2.499, 1.729), (-0.9994, -3.498, 1.978), (-1.499, -2.998, 3.383), (-0.4997, -2.998, 1.502), (-2.998, -2.499, 5.354), (-2.998, -3.498, 5.204), (-3.498, -2.998, 5.191), (-2.499, -2.998, 4.991), (-2.998, -0.4997, 3.421), (-2.998, -1.499, 4.04), (-3.498, -0.9994, 3.263), (-2.499, -0.9994, 2.165), (6.996, -2.499, 0.00831), (6.996, -3.498, 0.01383), (6.496, -2.998, 0.004363), (7.496, -2.998, 0.01454), (4.997, -2.499, 0.02084), (4.997, -3.498, 0.00692), (4.497, -2.998, 0.02649), (5.497, -2.998, 0.004595), (4.997, -0.4997, 0.02118), (4.997, -1.499, 0.01963), (4.497, -0.9994, 0.03864), (5.497, -0.9994, 0.008934), (2.998, -2.499, 0.08417), (2.998, -3.498, 0.02487), (2.499, -2.998, 0.07717), (3.498, -2.998, 0.04503), (0.9994, -2.499, 0.1236), (0.9994, -3.498, 0.1969), (0.4997, -2.998, 0.3265), (1.499, -2.998, 0.1958), (0.9994, -0.4997, 0.139), (0.9994, -1.499, 0.08911), (0.4997, -0.9994, 0.2076), (1.499, -0.9994, 0.1012), (2.998, -6.496, 0.02905), (2.998, -7.496, 0.01346), (2.499, -6.996, 0.03218), (3.498, -6.996, 0.0132), (0.9994, -6.496, 0.08978), (0.9994, -7.496, 0.06096), (0.4997, -6.996, 0.1095), (1.499, -6.996, 0.07381), (0.9994, -4.497, 0.1869), (0.9994, -5.497, 0.1002), (0.4997, -4.997, 0.1716), (1.499, -4.997, 0.1218), (6.996, -6.496, 0.007574), (6.996, -7.496, 0.009917), (6.496, -6.996, 0.01113), (7.496, -6.996, 0.005359), (4.997, -6.496, 0.01589), (4.997, -7.496, 0.01133), (4.497, -6.996, 0.01213), (5.497, -6.996, 0.01131), (4.997, -4.497, 0.001088), (4.997, -5.497, 0.006989), (4.497, -4.997, 0.01383), (5.497, -4.997, 0.003402), (-4.997, -2.499, 1.346), (-4.997, -3.498, 1.361), (-5.497, -2.998, 1.005), (-4.497, -2.998, 3.051), (-6.996, -2.499, 0.4108), (-6.996, -3.498, 0.1095), (-7.496, -2.998, 0.5165), (-6.496, -2.998, 0.1768), (-6.996, -0.4997, 0.3187), (-6.996, -1.499, 0.1208), (-7.496, -0.9994, 0.1222), (-6.496, -0.9994, 0.7212), (-4.997, -6.496, 0.05317), (-4.997, -7.496, 0.02437), (-5.497, -6.996, 0.03948), (-4.497, -6.996, 0.04621), (-6.996, -6.496, 0.01428), (-6.996, -7.496, 0.01379), (-7.496, -6.996, 0.002939), (-6.496, -6.996, 0.01607), (-6.996, -4.497, 0.1105), (-6.996, -5.497, 0.0589), (-7.496, -4.997, 0.1804), (-6.496, -4.997, 0.1486), (-0.9994, -6.496, 0.117), (-0.9994, -7.496, 0.05627), (-1.499, -6.996, 0.04964), (-0.4997, -6.996, 0.09707), (-2.998, -6.496, 0.1768), (-2.998, -7.496, 0.07727), (-3.498, -6.996, 0.06436), (-2.499, -6.996, 0.05139), (-2.998, -4.497, 3.178), (-2.998, -5.497, 1.011), (-3.498, -4.997, 1.427), (-2.499, -4.997, 1.689), (-4.997, 5.497, 0.1706), (-4.997, 4.497, 0.2656), (-5.497, 4.997, 0.2399), (-4.497, 4.997, 0.2808), (-6.996, 5.497, 0.09636), (-6.996, 4.497, 0.1909), (-7.496, 4.997, 0.1067), (-6.496, 4.997, 0.1448), (-6.996, 7.496, 0.02225), (-6.996, 6.496, 0.06192), (-7.496, 6.996, 0.05415), (-6.496, 6.996, 0.06962), (-4.997, 1.499, 1.786), (-4.997, 0.4997, 2.956), (-5.497, 0.9994, 1.79), (-4.497, 0.9994, 2.948), (-6.996, 1.499, 0.2001), (-6.996, 0.4997, 0.3103), (-7.496, 0.9994, 0.245), (-6.496, 0.9994, 0.6803), (-6.996, 3.498, 0.2732), (-6.996, 2.499, 0.1845), (-7.496, 2.998, 0.1552), (-6.496, 2.998, 0.3631), (-0.9994, 1.499, 0.1885), (-0.9994, 0.4997, 0.2815), (-1.499, 0.9994, 0.7011), (-0.4997, 0.9994, 0.2461), (-2.998, 1.499, 2.087), (-2.998, 0.4997, 3.149), (-3.498, 0.9994, 3.012), (-2.499, 0.9994, 1.936), (-2.998, 3.498, 0.3662), (-2.998, 2.499, 1.158), (-3.498, 2.998, 0.7165), (-2.499, 2.998, 0.2766), (2.998, 5.497, 0.009549), (2.998, 4.497, 0.01626), (2.499, 4.997, 0.003823), (3.498, 4.997, 0.01774), (0.9994, 5.497, 0.01521), (0.9994, 4.497, 0.008606), (0.4997, 4.997, 0.01575), (1.499, 4.997, 0.009551), (0.9994, 7.496, 0.009226), (0.9994, 6.496, 0.003324), (0.4997, 6.996, 0.005153), (1.499, 6.996, 0.006549), (2.998, 1.499, 0.03782), (2.998, 0.4997, 0.04638), (2.499, 0.9994, 0.08145), (3.498, 0.9994, 0.04902), (0.9994, 1.499, 0.09122), (0.9994, 0.4997, 0.1093), (0.4997, 0.9994, 0.1118), (1.499, 0.9994, 0.07837), (0.9994, 3.498, 0.02961), (0.9994, 2.499, 0.0563), (0.4997, 2.998, 0.02945), (1.499, 2.998, 0.02353), (6.996, 1.499, 0.01463), (6.996, 0.4997, 0.01226), (6.496, 0.9994, 0.005257), (7.496, 0.9994, 0.002338), (4.997, 1.499, 0.01383), (4.997, 0.4997, 0.002415), (4.497, 0.9994, 0.0241), (5.497, 0.9994, 0.01931), (4.997, 3.498, 0.0048), (4.997, 2.499, 0.006257), (4.497, 2.998, 0.01359), (5.497, 2.998, 0.002457), (6.996, 3.498, 0.001604), (6.996, 2.499, 0.01428), (6.496, 2.998, 0.004635), (7.496, 2.998, 0.005246), (2.998, 3.498, 0.02143), (2.998, 2.499, 0.01612), (2.499, 2.998, 0.009431), (3.498, 2.998, 0.024), (2.998, 7.496, 0.0002271), (2.998, 6.496, 0.01531), (2.499, 6.996, 0.002674), (3.498, 6.996, 0.00192), (-0.9994, 3.498, 0.08115), (-0.9994, 2.499, 0.06854), (-1.499, 2.998, 0.09114), (-0.4997, 2.998, 0.0822), (-4.997, 3.498, 0.7314), (-4.997, 2.499, 1.106), (-5.497, 2.998, 0.866), (-4.497, 2.998, 0.7218), (-4.997, 7.496, 0.06468), (-4.997, 6.496, 0.08631), (-5.497, 6.996, 0.09666), (-4.497, 6.996, 0.08083), (-0.9994, -4.497, 0.9891), (-0.9994, -5.497, 0.2823), (-1.499, -4.997, 0.8849), (-0.4997, -4.997, 0.2732), (-4.997, -4.497, 0.7764), (-4.997, -5.497, 0.2457), (-5.497, -4.997, 0.2518), (-4.497, -4.997, 0.7218), (-4.997, -0.4997, 2.966), (-4.997, -1.499, 1.844), (-5.497, -0.9994, 1.808), (-4.497, -0.9994, 2.988), (6.996, -4.497, 0.009101), (6.996, -5.497, 0.00461), (6.496, -4.997, 0.007665), (7.496, -4.997, 0.002733), (2.998, -4.497, 0.02544), (2.998, -5.497, 0.04025), (2.499, -4.997, 0.0618), (3.498, -4.997, 0.0381), (2.998, -0.4997, 0.06258), (2.998, -1.499, 0.093), (2.499, -0.9994, 0.05471), (3.498, -0.9994, 0.05344), (6.996, -0.4997, 0.01365), (6.996, -1.499, 0.01303), (6.496, -0.9994, 0.01576), (7.496, -0.9994, 0.006044), (-0.9994, -0.4997, 0.4766), (-0.9994, -1.499, 1.054), (-1.499, -0.9994, 0.8684), (-0.4997, -0.9994, 0.4553), (-0.9994, 7.496, 0.009861), (-0.9994, 6.496, 0.01868), (-1.499, 6.996, 0.006688), (-0.4997, 6.996, 0.009316), (6.996, 7.496, 0.001116), (6.996, 6.496, 0.005065), (6.496, 6.996, 0.005581), (7.496, 6.996, 0.008816), (7.496, 7.496, 0.004527), (-0.4997, 7.496, 0.005308), (-0.4997, -0.4997, 0.2798), (7.496, -0.4997, 0.009059), (3.498, -0.4997, 0.0536), (3.498, -4.497, 0.01252), (7.496, -4.497, 0.006958), (-4.497, -0.4997, 3.391), (-4.497, -4.497, 1.087), (-0.4997, -4.497, 0.4292), (-4.497, 7.496, 0.04018), (-4.497, 3.498, 0.6331), (-0.4997, 3.498, 0.04672), (3.498, 7.496, 0.009146), (3.498, 3.498, 0.01561), (7.496, 3.498, 0.0044), (5.497, 3.498, 0.01423), (5.497, 1.499, 0.0087), (7.496, 1.499, 0.005387), (1.499, 3.498, 0.01168), (1.499, 1.499, 0.1155), (3.498, 1.499, 0.02628), (1.499, 7.496, 0.006297), (1.499, 5.497, 0.0001172), (3.498, 5.497, 0.01473), (-2.499, 3.498, 0.1875), (-2.499, 1.499, 1.306), (-0.4997, 1.499, 0.1289), (-6.496, 3.498, 0.4689), (-6.496, 1.499, 0.3601), (-4.497, 1.499, 1.985), (-6.496, 7.496, 0.06446), (-6.496, 5.497, 0.1322), (-4.497, 5.497, 0.1622), (-2.499, -4.497, 2.886), (-2.499, -6.496, 0.1764), (-0.4997, -6.496, 0.1387), (-6.496, -4.497, 0.1001), (-6.496, -6.496, 0.01579), (-4.497, -6.496, 0.07083), (-6.496, -0.4997, 0.6928), (-6.496, -2.499, 0.3972), (-4.497, -2.499, 2.43), (5.497, -4.497, 0.005343), (5.497, -6.496, 0.01083), (7.496, -6.496, 0.006603), (1.499, -4.497, 0.08769), (1.499, -6.496, 0.05869), (3.498, -6.496, 0.01695), (1.499, -0.4997, 0.1162), (1.499, -2.499, 0.08755), (3.498, -2.499, 0.08363), (5.497, -0.4997, 0.001899), (5.497, -2.499, 0.01077), (7.496, -2.499, 0.01478), (-2.499, -0.4997, 2.357), (-2.499, -2.499, 4.836), (-0.4997, -2.499, 1.076), (-2.499, 7.496, 0.02978), (-2.499, 5.497, 0.086), (-0.4997, 5.497, 0.01894), (5.497, 7.496, 0.003644), (5.497, 5.497, 0.01609), (7.496, 5.497, 0.001197), (6.496, 5.497, 0.01031), (6.496, 4.497, 0.01151), (7.496, 4.497, 0.01087), (4.497, 5.497, 0.002159), (4.497, 4.497, 0.004194), (5.497, 4.497, 0.001527), (4.497, 7.496, 0.009924), (4.497, 6.496, 0.01303), (5.497, 6.496, 0.005402), (-1.499, 5.497, 0.0605), (-1.499, 4.497, 0.08023), (-0.4997, 4.497, 0.02765), (-3.498, 5.497, 0.1521), (-3.498, 4.497, 0.1835), (-2.499, 4.497, 0.173), (-3.498, 7.496, 0.04325), (-3.498, 6.496, 0.07887), (-2.499, 6.496, 0.04118), (-1.499, -2.499, 3.078), (-1.499, -3.498, 2.859), (-0.4997, -3.498, 0.8881), (-3.498, -2.499, 4.77), (-3.498, -3.498, 4.61), (-2.499, -3.498, 4.957), (-3.498, -0.4997, 3.549), (-3.498, -1.499, 3.2), (-2.499, -1.499, 3.213), (6.496, -2.499, 0.01176), (6.496, -3.498, 0.01448), (7.496, -3.498, 0.01454), (4.497, -2.499, 0.01332), (4.497, -3.498, 0.02144), (5.497, -3.498, 0.01487), (4.497, -0.4997, 0.02599), (4.497, -1.499, 0.04441), (5.497, -1.499, 0.02042), (2.499, -2.499, 0.08248), (2.499, -3.498, 0.08849), (3.498, -3.498, 0.02939), (0.4997, -2.499, 0.4347), (0.4997, -3.498, 0.321), (1.499, -3.498, 0.1915), (0.4997, -0.4997, 0.126), (0.4997, -1.499, 0.1478), (1.499, -1.499, 0.1558), (2.499, -6.496, 0.07382), (2.499, -7.496, 0.02073), (3.498, -7.496, 0.02139), (0.4997, -6.496, 0.1566), (0.4997, -7.496, 0.06615), (1.499, -7.496, 0.07127), (0.4997, -4.497, 0.1527), (0.4997, -5.497, 0.1062), (1.499, -5.497, 0.132), (6.496, -6.496, 0.005869), (6.496, -7.496, 0.01122), (7.496, -7.496, 0.007008), (4.497, -6.496, 0.006277), (4.497, -7.496, 0.009831), (5.497, -7.496, 0.01253), (4.497, -4.497, 0.01417), (4.497, -5.497, 0.01742), (5.497, -5.497, 0.01173), (-5.497, -2.499, 0.6791), (-5.497, -3.498, 0.7252), (-4.497, -3.498, 2.487), (-7.496, -2.499, 0.09153), (-7.496, -3.498, 0.3123), (-6.496, -3.498, 0.349), (-7.496, -0.4997, 0.2001), (-7.496, -1.499, 0.3391), (-6.496, -1.499, 0.357), (-5.497, -6.496, 0.03251), (-5.497, -7.496, 0.01151), (-4.497, -7.496, 0.04256), (-7.496, -6.496, 0.01236), (-7.496, -7.496, 0.005678), (-6.496, -7.496, 0.001909), (-7.496, -4.497, 0.04402), (-7.496, -5.497, 0.07025), (-6.496, -5.497, 0.06083), (-1.499, -6.496, 0.08015), (-1.499, -7.496, 0.02149), (-0.4997, -7.496, 0.053), (-3.498, -6.496, 0.1377), (-3.498, -7.496, 0.04468), (-2.499, -7.496, 0.06679), (-3.498, -4.497, 2.57), (-3.498, -5.497, 0.6949), (-2.499, -5.497, 0.781), (-5.497, 5.497, 0.1366), (-5.497, 4.497, 0.2525), (-4.497, 4.497, 0.2194), (-7.496, 5.497, 0.1171), (-7.496, 4.497, 0.2114), (-6.496, 4.497, 0.07373), (-7.496, 7.496, 0.03265), (-7.496, 6.496, 0.07698), (-6.496, 6.496, 0.02608), (-5.497, 1.499, 1.131), (-5.497, 0.4997, 2.001), (-4.497, 0.4997, 3.372), (-7.496, 1.499, 0.1597), (-7.496, 0.4997, 0.1773), (-6.496, 0.4997, 0.6947), (-7.496, 3.498, 0.2148), (-7.496, 2.499, 0.09287), (-6.496, 2.499, 0.3676), (-1.499, 1.499, 0.471), (-1.499, 0.4997, 0.6432), (-0.4997, 0.4997, 0.1964), (-3.498, 1.499, 2.016), (-3.498, 0.4997, 3.518), (-2.499, 0.4997, 2.129), (-3.498, 3.498, 0.4492), (-3.498, 2.499, 1.151), (-2.499, 2.499, 0.519), (2.499, 5.497, 0.006374), (2.499, 4.497, 0.02059), (3.498, 4.497, 0.0007017), (0.4997, 5.497, 0.001356), (0.4997, 4.497, 0.01812), (1.499, 4.497, 0.02066), (0.4997, 7.496, 0.001175), (0.4997, 6.496, 0.01817), (1.499, 6.496, 0.004957), (2.499, 1.499, 0.04786), (2.499, 0.4997, 0.08168), (3.498, 0.4997, 0.03507), (0.4997, 1.499, 0.1139), (0.4997, 0.4997, 0.1699), (1.499, 0.4997, 0.1287), (0.4997, 3.498, 0.03341), (0.4997, 2.499, 0.07569), (1.499, 2.499, 0.02171), (6.496, 1.499, 0.007706), (6.496, 0.4997, 0.005888), (7.496, 0.4997, 0.004189), (4.497, 1.499, 0.008218), (4.497, 0.4997, 0.0207), (5.497, 0.4997, 0.01646), (4.497, 3.498, 0.003709), (4.497, 2.499, 0.01969), (5.497, 2.499, 0.006002), (6.496, 3.498, 0.009598), (6.496, 2.499, 0.01496), (7.496, 2.499, 0.001821), (2.499, 3.498, 0.006843), (2.499, 2.499, 0.02494), (3.498, 2.499, 0.01402), (2.499, 7.496, 0.0006861), (2.499, 6.496, 0.0006932), (3.498, 6.496, 0.006905), (-1.499, 3.498, 0.1282), (-1.499, 2.499, 0.1003), (-0.4997, 2.499, 0.1295), (-5.497, 3.498, 0.6385), (-5.497, 2.499, 0.4572), (-4.497, 2.499, 0.809), (-5.497, 7.496, 0.05373), (-5.497, 6.496, 0.09702), (-4.497, 6.496, 0.1044), (-1.499, -4.497, 1.164), (-1.499, -5.497, 0.3596), (-0.4997, -5.497, 0.1203), (-5.497, -4.497, 0.3276), (-5.497, -5.497, 0.07062), (-4.497, -5.497, 0.2863), (-5.497, -0.4997, 2.032), (-5.497, -1.499, 1.111), (-4.497, -1.499, 2.904), (6.496, -4.497, 0.009381), (6.496, -5.497, 0.01038), (7.496, -5.497, 0.004778), (2.499, -4.497, 0.08856), (2.499, -5.497, 0.05251), (3.498, -5.497, 0.02731), (2.499, -0.4997, 0.1164), (2.499, -1.499, 0.1099), (3.498, -1.499, 0.04902), (6.496, -0.4997, 0.003495), (6.496, -1.499, 0.003415), (7.496, -1.499, 0.003405), (-1.499, -0.4997, 0.6747), (-1.499, -1.499, 1.365), (-0.4997, -1.499, 0.6367), (-1.499, 7.496, 0.001722), (-1.499, 6.496, 0.02465), (-0.4997, 6.496, 0.01866), (6.496, 7.496, 0.00427), (6.496, 6.496, 0.006707), (7.496, 6.496, 0.007767), (-2.582, -4.081, 4.089), (-2.499, -4.055, 4.125), (-2.998, -4.246, 3.963)], [], [(83, 291, 833), (89, 297, 834), (90, 298, 835), (87, 295, 836), (105, 313, 837), (106, 314, 838), (99, 307, 839), (109, 317, 840), (110, 318, 841), (279, 796, 842), (113, 321, 843), (277, 788, 844), (101, 309, 845), (117, 325, 846), (118, 326, 847), (95, 303, 848), (161, 369, 849), (162, 370, 850), (135, 343, 851), (165, 373, 852), (166, 374, 853), (158, 366, 854), (169, 377, 855), (170, 378, 856), (157, 365, 857), (173, 381, 858), (174, 382, 859), (141, 349, 860), (177, 385, 861), (259, 716, 862), (258, 712, 863), (181, 389, 864), (182, 390, 865), (153, 361, 866), (254, 696, 867), (253, 692, 868), (142, 350, 869), (189, 397, 870), (190, 398, 871), (150, 358, 872), (193, 401, 873), (194, 402, 874), (246, 664, 875), (197, 405, 876), (198, 406, 877), (139, 347, 878), (201, 409, 879), (202, 410, 880), (146, 354, 881), (205, 413, 882), (206, 414, 883), (145, 353, 884), (209, 417, 885), (210, 418, 886), (127, 335, 887), (233, 612, 888), (214, 422, 889), (130, 338, 890), (217, 425, 891), (218, 426, 892), (129, 337, 893), (221, 429, 894), (222, 430, 895), (123, 331, 896), (225, 577, 897), (160, 578, 898), (11, 475, 899), (226, 581, 900), (120, 582, 901), (64, 574, 902), (227, 585, 903), (223, 586, 904), (80, 573, 905), (228, 589, 906), (156, 590, 907), (17, 481, 908), (229, 593, 909), (116, 594, 910), (60, 570, 911), (230, 597, 912), (219, 598, 913), (79, 569, 914), (231, 601, 915), (56, 360, 916), (152, 504, 917), (149, 607, 918), (112, 606, 919), (112, 464, 920), (109, 611, 921), (53, 423, 922), (78, 565, 923), (234, 613, 924), (148, 614, 925), (15, 479, 926), (235, 617, 927), (108, 618, 928), (52, 562, 929), (236, 621, 930), (211, 622, 931), (77, 561, 932), (237, 625, 933), (147, 626, 934), (21, 497, 935), (238, 629, 936), (18, 315, 937), (51, 558, 938), (239, 633, 939), (207, 634, 940), (76, 557, 941), (240, 637, 942), (94, 638, 943), (10, 498, 944), (241, 641, 945), (134, 642, 946), (38, 554, 947), (102, 647, 948), (203, 646, 949), (75, 553, 950), (243, 649, 951), (82, 650, 952), (1, 491, 953), (244, 653, 954), (122, 654, 955), (26, 550, 956), (245, 657, 957), (199, 658, 958), (74, 549, 959), (194, 663, 960), (151, 662, 961), (22, 501, 962), (247, 665, 963), (111, 666, 964), (55, 546, 965), (248, 669, 966), (195, 670, 967), (73, 545, 968), (249, 673, 969), (98, 674, 970), (14, 502, 971), (250, 677, 972), (138, 678, 973), (42, 542, 974), (251, 681, 975), (191, 682, 976), (72, 541, 977), (186, 687, 978), (86, 686, 979), (5, 494, 980), (253, 689, 981), (126, 690, 982), (30, 538, 983), (254, 693, 984), (187, 694, 985), (187, 539, 986), (255, 697, 987), (155, 698, 988), (23, 505, 989), (256, 701, 990), (115, 702, 991), (59, 534, 992), (257, 705, 993), (183, 706, 994), (70, 533, 995), (178, 711, 996), (35, 339, 997), (131, 483, 998), (85, 715, 999), (4, 299, 1000), (91, 443, 1001), (260, 717, 1002), (179, 718, 1003), (179, 531, 1004), (261, 721, 1005), (143, 722, 1006), (8, 493, 1007), (262, 725, 1008), (103, 726, 1009), (47, 526, 1010), (263, 729, 1011), (175, 730, 1012), (68, 525, 1013), (264, 733, 1014), (159, 734, 1015), (24, 509, 1016), (265, 737, 1017), (119, 738, 1018), (63, 522, 1019), (266, 741, 1020), (171, 742, 1021), (67, 521, 1022), (267, 745, 1023), (132, 746, 1024), (20, 510, 1025), (268, 749, 1026), (92, 750, 1027), (36, 518, 1028), (269, 753, 1029), (167, 754, 1030), (66, 517, 1031), (270, 757, 1032), (144, 758, 1033), (6, 487, 1034), (271, 761, 1035), (104, 762, 1036), (48, 514, 1037), (272, 765, 1038), (163, 766, 1039), (65, 513, 1040), (273, 769, 1041), (164, 770, 1042), (39, 447, 1043), (274, 773, 1044), (168, 774, 1045), (62, 470, 1046), (275, 777, 1047), (172, 778, 1048), (61, 469, 1049), (276, 781, 1050), (176, 782, 1051), (45, 453, 1052), (177, 787, 1053), (69, 388, 1054), (180, 532, 1055), (278, 789, 1056), (184, 790, 1057), (57, 465, 1058), (185, 795, 1059), (71, 396, 1060), (188, 540, 1061), (280, 797, 1062), (192, 798, 1063), (54, 462, 1064), (281, 801, 1065), (196, 802, 1066), (53, 461, 1067), (282, 805, 1068), (200, 806, 1069), (43, 451, 1070), (283, 809, 1071), (204, 810, 1072), (50, 458, 1073), (284, 813, 1074), (208, 814, 1075), (49, 457, 1076), (285, 817, 1077), (212, 818, 1078), (31, 439, 1079), (213, 823, 1080), (216, 822, 1081), (34, 442, 1082), (287, 825, 1083), (220, 826, 1084), (33, 441, 1085), (288, 829, 1086), (224, 830, 1087), (27, 435, 1088), (288, 832, 829), (287, 828, 825), (286, 824, 821), (285, 820, 817), (284, 816, 813), (283, 812, 809), (282, 808, 805), (281, 804, 801), (280, 800, 797), (152, 793, 504), (278, 792, 789), (155, 785, 507), (276, 784, 781), (275, 780, 777), (274, 776, 773), (273, 772, 769), (272, 768, 765), (271, 764, 761), (270, 760, 757), (269, 756, 753), (268, 752, 749), (267, 748, 745), (266, 744, 741), (265, 740, 737), (264, 736, 733), (263, 732, 729), (262, 728, 725), (261, 724, 721), (260, 720, 717), (179, 713, 531), (180, 709, 532), (257, 708, 705), (256, 704, 701), (255, 700, 697), (1091, 693, 1089), (187, 689, 539), (252, 688, 685), (251, 684, 681), (250, 680, 677), (249, 676, 673), (248, 672, 669), (247, 668, 665), (196, 661, 548), (245, 660, 657), (244, 656, 653), (243, 652, 649), (242, 648, 645), (241, 644, 641), (240, 640, 637), (239, 636, 633), (238, 632, 629), (237, 628, 625), (236, 624, 621), (235, 620, 617), (234, 616, 613), (103, 609, 455), (232, 608, 605), (231, 604, 601), (230, 600, 597), (229, 596, 593), (228, 592, 589), (227, 588, 585), (226, 584, 581), (225, 580, 577), (222, 579, 430), (64, 368, 574), (160, 512, 578), (157, 583, 365), (24, 328, 509), (120, 472, 582), (117, 587, 325), (61, 431, 469), (223, 575, 586), (218, 591, 426), (60, 364, 570), (156, 508, 590), (153, 595, 361), (23, 324, 505), (116, 468, 594), (113, 599, 321), (57, 427, 465), (219, 571, 598), (214, 603, 422), (214, 566, 603), (231, 602, 604), (53, 357, 423), (22, 320, 501), (232, 606, 608), (19, 317, 311), (109, 461, 611), (215, 567, 610), (210, 615, 418), (52, 356, 562), (148, 500, 614), (145, 619, 353), (21, 316, 497), (108, 460, 618), (105, 623, 313), (49, 419, 457), (211, 563, 622), (206, 627, 414), (51, 355, 558), (147, 499, 626), (130, 631, 338), (130, 482, 631), (107, 459, 630), (90, 635, 298), (34, 415, 442), (207, 559, 634), (202, 639, 410), (38, 446, 554), (94, 302, 638), (142, 643, 350), (5, 486, 494), (134, 342, 642), (18, 310, 315), (46, 411, 454), (203, 555, 646), (198, 651, 406), (26, 434, 550), (82, 290, 650), (146, 655, 354), (10, 474, 498), (122, 330, 654), (106, 659, 314), (50, 407, 458), (199, 551, 658), (73, 402, 404), (55, 359, 546), (151, 503, 662), (93, 667, 445), (9, 319, 301), (111, 463, 666), (133, 671, 485), (37, 403, 341), (195, 547, 670), (190, 675, 398), (42, 450, 542), (98, 306, 674), (81, 679, 433), (0, 490, 289), (138, 346, 678), (121, 683, 473), (25, 399, 329), (191, 543, 682), (71, 394, 396), (30, 438, 538), (86, 294, 686), (150, 691, 358), (14, 478, 502), (126, 334, 690), (110, 695, 318), (54, 395, 462), (254, 694, 696), (182, 699, 390), (59, 363, 534), (155, 507, 698), (97, 703, 449), (13, 323, 305), (115, 467, 702), (137, 707, 489), (41, 391, 345), (183, 535, 706), (69, 386, 388), (178, 530, 711), (258, 710, 712), (29, 437, 387), (85, 293, 715), (259, 714, 716), (125, 719, 477), (29, 387, 333), (260, 718, 720), (174, 723, 382), (47, 351, 526), (143, 495, 722), (154, 727, 362), (19, 311, 506), (103, 455, 726), (114, 731, 322), (58, 383, 466), (175, 527, 730), (170, 735, 378), (63, 367, 522), (159, 511, 734), (129, 739, 337), (17, 327, 481), (119, 471, 738), (89, 743, 297), (33, 379, 441), (171, 523, 742), (166, 747, 374), (36, 340, 518), (132, 484, 746), (141, 751, 349), (8, 300, 493), (92, 444, 750), (101, 755, 309), (45, 375, 453), (167, 519, 754), (162, 759, 370), (48, 352, 514), (144, 496, 758), (158, 763, 366), (20, 312, 510), (104, 456, 762), (118, 767, 326), (62, 371, 470), (163, 515, 766), (161, 771, 369), (65, 372, 513), (164, 516, 770), (165, 775, 373), (66, 376, 517), (168, 520, 774), (169, 779, 377), (67, 380, 521), (172, 524, 778), (173, 783, 381), (68, 384, 525), (176, 528, 782), (59, 385, 363), (177, 529, 787), (277, 786, 788), (181, 791, 389), (70, 392, 533), (184, 536, 790), (56, 393, 360), (185, 537, 795), (279, 794, 796), (189, 799, 397), (72, 400, 541), (192, 544, 798), (193, 803, 401), (73, 404, 545), (196, 548, 802), (197, 807, 405), (74, 408, 549), (200, 552, 806), (201, 811, 409), (75, 412, 553), (204, 556, 810), (205, 815, 413), (76, 416, 557), (208, 560, 814), (209, 819, 417), (77, 420, 561), (212, 564, 818), (47, 421, 351), (78, 424, 565), (216, 568, 822), (217, 827, 425), (79, 428, 569), (220, 572, 826), (221, 831, 429), (80, 432, 573), (224, 576, 830), (830, 1088, 288), (830, 576, 1088), (576, 27, 1088), (573, 1087, 221), (573, 432, 1087), (432, 224, 1087), (429, 1086, 44), (429, 831, 1086), (831, 288, 1086), (826, 1085, 287), (826, 572, 1085), (572, 33, 1085), (569, 1084, 217), (569, 428, 1084), (428, 220, 1084), (425, 1083, 40), (425, 827, 1083), (827, 287, 1083), (822, 1082, 286), (822, 568, 1082), (568, 34, 1082), (565, 1081, 213), (565, 424, 1081), (424, 216, 1081), (351, 1080, 143), (351, 421, 1080), (421, 213, 1080), (818, 1079, 285), (818, 564, 1079), (564, 31, 1079), (561, 1078, 209), (561, 420, 1078), (420, 212, 1078), (417, 1077, 48), (417, 819, 1077), (819, 285, 1077), (814, 1076, 284), (814, 560, 1076), (560, 49, 1076), (557, 1075, 205), (557, 416, 1075), (416, 208, 1075), (413, 1074, 36), (413, 815, 1074), (815, 284, 1074), (810, 1073, 283), (810, 556, 1073), (556, 50, 1073), (553, 1072, 201), (553, 412, 1072), (412, 204, 1072), (409, 1071, 51), (409, 811, 1071), (811, 283, 1071), (806, 1070, 282), (806, 552, 1070), (552, 43, 1070), (549, 1069, 197), (549, 408, 1069), (408, 200, 1069), (405, 1068, 52), (405, 807, 1068), (807, 282, 1068), (802, 1067, 281), (802, 548, 1067), (548, 53, 1067), (545, 1066, 193), (545, 404, 1066), (404, 196, 1066), (401, 1065, 35), (401, 803, 1065), (803, 281, 1065), (798, 1064, 280), (798, 544, 1064), (544, 54, 1064), (541, 1063, 189), (541, 400, 1063), (400, 192, 1063), (397, 1062, 55), (397, 799, 1062), (799, 280, 1062), (796, 1061, 102), (796, 794, 1061), (794, 188, 1061), (795, 1060, 279), (795, 537, 1060), (537, 71, 1060), (360, 1059, 152), (360, 393, 1059), (393, 185, 1059), (790, 1058, 278), (790, 536, 1058), (536, 57, 1058), (533, 1057, 181), (533, 392, 1057), (392, 184, 1057), (389, 1056, 28), (389, 791, 1056), (791, 278, 1056), (788, 1055, 114), (788, 786, 1055), (786, 180, 1055), (787, 1054, 277), (787, 529, 1054), (529, 69, 1054), (363, 1053, 155), (363, 385, 1053), (385, 177, 1053), (782, 1052, 276), (782, 528, 1052), (528, 45, 1052), (525, 1051, 173), (525, 384, 1051), (384, 176, 1051), (381, 1050, 60), (381, 783, 1050), (783, 276, 1050), (778, 1049, 275), (778, 524, 1049), (524, 61, 1049), (521, 1048, 169), (521, 380, 1048), (380, 172, 1048), (377, 1047, 32), (377, 779, 1047), (779, 275, 1047), (774, 1046, 274), (774, 520, 1046), (520, 62, 1046), (517, 1045, 165), (517, 376, 1045), (376, 168, 1045), (373, 1044, 63), (373, 775, 1044), (775, 274, 1044), (770, 1043, 273), (770, 516, 1043), (516, 39, 1043), (513, 1042, 161), (513, 372, 1042), (372, 164, 1042), (369, 1041, 64), (369, 771, 1041), (771, 273, 1041), (766, 1040, 272), (766, 515, 1040), (515, 65, 1040), (470, 1039, 118), (470, 371, 1039), (371, 163, 1039), (326, 1038, 24), (326, 767, 1038), (767, 272, 1038), (762, 1037, 271), (762, 456, 1037), (456, 48, 1037), (510, 1036, 158), (510, 312, 1036), (312, 104, 1036), (366, 1035, 62), (366, 763, 1035), (763, 271, 1035), (758, 1034, 270), (758, 496, 1034), (496, 6, 1034), (514, 1033, 162), (514, 352, 1033), (352, 144, 1033), (370, 1032, 65), (370, 759, 1032), (759, 270, 1032), (754, 1031, 269), (754, 519, 1031), (519, 66, 1031), (453, 1030, 101), (453, 375, 1030), (375, 167, 1030), (309, 1029, 17), (309, 755, 1029), (755, 269, 1029), (750, 1028, 268), (750, 444, 1028), (444, 36, 1028), (493, 1027, 141), (493, 300, 1027), (300, 92, 1027), (349, 1026, 45), (349, 751, 1026), (751, 268, 1026), (746, 1025, 267), (746, 484, 1025), (484, 20, 1025), (518, 1024, 166), (518, 340, 1024), (340, 132, 1024), (374, 1023, 66), (374, 747, 1023), (747, 267, 1023), (742, 1022, 266), (742, 523, 1022), (523, 67, 1022), (441, 1021, 89), (441, 379, 1021), (379, 171, 1021), (297, 1020, 7), (297, 743, 1020), (743, 266, 1020), (738, 1019, 265), (738, 471, 1019), (471, 63, 1019), (481, 1018, 129), (481, 327, 1018), (327, 119, 1018), (337, 1017, 33), (337, 739, 1017), (739, 265, 1017), (734, 1016, 264), (734, 511, 1016), (511, 24, 1016), (522, 1015, 170), (522, 367, 1015), (367, 159, 1015), (378, 1014, 67), (378, 735, 1014), (735, 264, 1014), (730, 1013, 263), (730, 527, 1013), (527, 68, 1013), (466, 1012, 114), (466, 383, 1012), (383, 175, 1012), (322, 1011, 23), (322, 731, 1011), (731, 263, 1011), (726, 1010, 262), (726, 455, 1010), (455, 47, 1010), (506, 1009, 154), (506, 311, 1009), (311, 103, 1009), (362, 1008, 58), (362, 727, 1008), (727, 262, 1008), (722, 1007, 261), (722, 495, 1007), (495, 8, 1007), (526, 1006, 174), (526, 351, 1006), (351, 143, 1006), (382, 1005, 68), (382, 723, 1005), (723, 261, 1005), (720, 1004, 177), (720, 718, 1004), (718, 179, 1004), (333, 1003, 125), (333, 387, 1003), (387, 179, 1003), (477, 1002, 13), (477, 719, 1002), (719, 260, 1002), (716, 1001, 178), (716, 714, 1001), (714, 91, 1001), (715, 1000, 259), (715, 293, 1000), (293, 4, 1000), (387, 999, 179), (387, 437, 999), (437, 85, 999), (712, 998, 154), (712, 710, 998), (710, 131, 998), (711, 997, 258), (711, 530, 997), (530, 35, 997), (388, 996, 180), (388, 386, 996), (386, 178, 996), (706, 995, 257), (706, 535, 995), (535, 70, 995), (345, 994, 137), (345, 391, 994), (391, 183, 994), (489, 993, 2), (489, 707, 993), (707, 257, 993), (702, 992, 256), (702, 467, 992), (467, 59, 992), (305, 991, 97), (305, 323, 991), (323, 115, 991), (449, 990, 41), (449, 703, 990), (703, 256, 990), (698, 989, 255), (698, 507, 989), (507, 23, 989), (534, 988, 182), (534, 363, 988), (363, 155, 988), (390, 987, 70), (390, 699, 987), (699, 255, 987), (696, 986, 185), (696, 694, 986), (694, 187, 986), (462, 985, 110), (462, 395, 985), (395, 187, 985), (318, 984, 22), (318, 695, 984), (695, 254, 984), (690, 983, 253), (690, 334, 983), (334, 30, 983), (502, 982, 150), (502, 478, 982), (478, 126, 982), (358, 981, 54), (358, 691, 981), (691, 253, 981), (686, 980, 252), (686, 294, 980), (294, 5, 980), (538, 979, 186), (538, 438, 979), (438, 86, 979), (396, 978, 188), (396, 394, 978), (394, 186, 978), (682, 977, 251), (682, 543, 977), (543, 72, 977), (329, 976, 121), (329, 399, 976), (399, 191, 976), (473, 975, 9), (473, 683, 975), (683, 251, 975), (678, 974, 250), (678, 346, 974), (346, 42, 974), (289, 973, 81), (289, 490, 973), (490, 138, 973), (433, 972, 25), (433, 679, 972), (679, 250, 972), (674, 971, 249), (674, 306, 971), (306, 14, 971), (542, 970, 190), (542, 450, 970), (450, 98, 970), (398, 969, 72), (398, 675, 969), (675, 249, 969), (670, 968, 248), (670, 547, 968), (547, 73, 968), (341, 967, 133), (341, 403, 967), (403, 195, 967), (485, 966, 4), (485, 671, 966), (671, 248, 966), (666, 965, 247), (666, 463, 965), (463, 55, 965), (301, 964, 93), (301, 319, 964), (319, 111, 964), (445, 963, 37), (445, 667, 963), (667, 247, 963), (662, 962, 246), (662, 503, 962), (503, 22, 962), (546, 961, 194), (546, 359, 961), (359, 151, 961), (404, 960, 196), (404, 402, 960), (402, 194, 960), (658, 959, 245), (658, 551, 959), (551, 74, 959), (458, 958, 106), (458, 407, 958), (407, 199, 958), (314, 957, 21), (314, 659, 957), (659, 245, 957), (654, 956, 244), (654, 330, 956), (330, 26, 956), (498, 955, 146), (498, 474, 955), (474, 122, 955), (354, 954, 50), (354, 655, 954), (655, 244, 954), (650, 953, 243), (650, 290, 953), (290, 1, 953), (550, 952, 198), (550, 434, 952), (434, 82, 952), (406, 951, 74), (406, 651, 951), (651, 243, 951), (646, 950, 242), (646, 555, 950), (555, 75, 950), (454, 949, 102), (454, 411, 949), (411, 203, 949), (315, 948, 107), (315, 310, 948), (310, 102, 948), (642, 947, 241), (642, 342, 947), (342, 38, 947), (494, 946, 142), (494, 486, 946), (486, 134, 946), (350, 945, 46), (350, 643, 945), (643, 241, 945), (638, 944, 240), (638, 302, 944), (302, 10, 944), (554, 943, 202), (554, 446, 943), (446, 94, 943), (410, 942, 75), (410, 639, 942), (639, 240, 942), (634, 941, 239), (634, 559, 941), (559, 76, 941), (442, 940, 90), (442, 415, 940), (415, 207, 940), (298, 939, 8), (298, 635, 939), (635, 239, 939), (630, 938, 238), (630, 459, 938), (459, 51, 938), (631, 937, 238), (631, 482, 937), (482, 18, 937), (338, 936, 34), (338, 631, 936), (631, 238, 936), (626, 935, 237), (626, 499, 935), (499, 21, 935), (558, 934, 206), (558, 355, 934), (355, 147, 934), (414, 933, 76), (414, 627, 933), (627, 237, 933), (622, 932, 236), (622, 563, 932), (563, 77, 932), (457, 931, 105), (457, 419, 931), (419, 211, 931), (313, 930, 20), (313, 623, 930), (623, 236, 930), (618, 929, 235), (618, 460, 929), (460, 52, 929), (497, 928, 145), (497, 316, 928), (316, 108, 928), (353, 927, 49), (353, 619, 927), (619, 235, 927), (614, 926, 234), (614, 500, 926), (500, 15, 926), (562, 925, 210), (562, 356, 925), (356, 148, 925), (418, 924, 77), (418, 615, 924), (615, 234, 924), (610, 923, 233), (610, 567, 923), (567, 78, 923), (611, 922, 233), (611, 461, 922), (461, 53, 922), (311, 921, 103), (311, 317, 921), (317, 109, 921), (608, 920, 214), (608, 606, 920), (606, 112, 920), (501, 919, 149), (501, 320, 919), (320, 112, 919), (423, 918, 215), (423, 357, 918), (357, 149, 918), (604, 917, 130), (604, 602, 917), (602, 152, 917), (603, 916, 231), (603, 566, 916), (566, 56, 916), (422, 915, 78), (422, 603, 915), (603, 231, 915), (598, 914, 230), (598, 571, 914), (571, 79, 914), (465, 913, 113), (465, 427, 913), (427, 219, 913), (321, 912, 12), (321, 599, 912), (599, 230, 912), (594, 911, 229), (594, 468, 911), (468, 60, 911), (505, 910, 153), (505, 324, 910), (324, 116, 910), (361, 909, 57), (361, 595, 909), (595, 229, 909), (590, 908, 228), (590, 508, 908), (508, 17, 908), (570, 907, 218), (570, 364, 907), (364, 156, 907), (426, 906, 79), (426, 591, 906), (591, 228, 906), (586, 905, 227), (586, 575, 905), (575, 80, 905), (469, 904, 117), (469, 431, 904), (431, 223, 904), (325, 903, 16), (325, 587, 903), (587, 227, 903), (582, 902, 226), (582, 472, 902), (472, 64, 902), (509, 901, 157), (509, 328, 901), (328, 120, 901), (365, 900, 61), (365, 583, 900), (583, 226, 900), (578, 899, 225), (578, 512, 899), (512, 11, 899), (574, 898, 222), (574, 368, 898), (368, 160, 898), (430, 897, 80), (430, 579, 897), (579, 225, 897), (577, 896, 224), (577, 580, 896), (580, 123, 896), (581, 895, 223), (581, 584, 895), (584, 222, 895), (585, 894, 100), (585, 588, 894), (588, 221, 894), (589, 893, 220), (589, 592, 893), (592, 129, 893), (593, 892, 219), (593, 596, 892), (596, 218, 892), (597, 891, 96), (597, 600, 891), (600, 217, 891), (601, 890, 216), (601, 604, 890), (604, 130, 890), (605, 889, 215), (605, 608, 889), (608, 214, 889), (455, 888, 47), (455, 609, 888), (609, 233, 888), (613, 887, 212), (613, 616, 887), (616, 127, 887), (617, 886, 211), (617, 620, 886), (620, 210, 886), (621, 885, 104), (621, 624, 885), (624, 209, 885), (625, 884, 208), (625, 628, 884), (628, 145, 884), (629, 883, 207), (629, 632, 883), (632, 206, 883), (633, 882, 92), (633, 636, 882), (636, 205, 882), (637, 881, 204), (637, 640, 881), (640, 146, 881), (641, 880, 203), (641, 644, 880), (644, 202, 880), (645, 879, 107), (645, 648, 879), (648, 201, 879), (649, 878, 200), (649, 652, 878), (652, 139, 878), (653, 877, 199), (653, 656, 877), (656, 198, 877), (657, 876, 108), (657, 660, 876), (660, 197, 876), (548, 875, 53), (548, 661, 875), (661, 246, 875), (665, 874, 195), (665, 668, 874), (668, 194, 874), (669, 873, 91), (669, 672, 873), (672, 193, 873), (673, 872, 192), (673, 676, 872), (676, 150, 872), (677, 871, 191), (677, 680, 871), (680, 190, 871), (681, 870, 111), (681, 684, 870), (684, 189, 870), (685, 869, 188), (685, 688, 869), (688, 142, 869), (539, 868, 71), (539, 689, 868), (689, 253, 868), (464, 1090, 867, 56), (1089, 693, 867, 1090), (693, 254, 867), (697, 866, 184), (697, 700, 866), (700, 153, 866), (701, 865, 183), (701, 704, 865), (704, 182, 865), (705, 864, 84), (705, 708, 864), (708, 181, 864), (532, 863, 58), (532, 709, 863), (709, 258, 863), (531, 862, 69), (531, 713, 862), (713, 259, 862), (717, 861, 115), (717, 720, 861), (720, 177, 861), (721, 860, 176), (721, 724, 860), (724, 141, 860), (725, 859, 175), (725, 728, 859), (728, 174, 859), (729, 858, 116), (729, 732, 858), (732, 173, 858), (733, 857, 172), (733, 736, 857), (736, 157, 857), (737, 856, 171), (737, 740, 856), (740, 170, 856), (741, 855, 88), (741, 744, 855), (744, 169, 855), (745, 854, 168), (745, 748, 854), (748, 158, 854), (749, 853, 167), (749, 752, 853), (752, 166, 853), (753, 852, 119), (753, 756, 852), (756, 165, 852), (757, 851, 164), (757, 760, 851), (760, 135, 851), (761, 850, 163), (761, 764, 850), (764, 162, 850), (765, 849, 120), (765, 768, 849), (768, 161, 849), (769, 848, 160), (769, 772, 848), (772, 95, 848), (773, 847, 159), (773, 776, 847), (776, 118, 847), (777, 846, 128), (777, 780, 846), (780, 117, 846), (781, 845, 156), (781, 784, 845), (784, 101, 845), (507, 844, 23), (507, 785, 844), (785, 277, 844), (789, 843, 124), (789, 792, 843), (792, 113, 843), (504, 842, 18), (504, 793, 842), (793, 279, 842), (797, 841, 151), (797, 800, 841), (800, 110, 841), (801, 840, 131), (801, 804, 840), (804, 109, 840), (805, 839, 148), (805, 808, 839), (808, 99, 839), (809, 838, 147), (809, 812, 838), (812, 106, 838), (813, 837, 132), (813, 816, 837), (816, 105, 837), (817, 836, 144), (817, 820, 836), (820, 87, 836), (821, 835, 143), (821, 824, 835), (824, 90, 835), (825, 834, 136), (825, 828, 834), (828, 89, 834), (829, 833, 140), (829, 832, 833), (832, 83, 833), (1088, 832, 288), (1088, 435, 832), (435, 83, 832), (1087, 831, 221), (1087, 830, 831), (830, 288, 831), (1086, 348, 44), (1086, 829, 348), (829, 140, 348), (1085, 828, 287), (1085, 441, 828), (441, 89, 828), (1084, 827, 217), (1084, 826, 827), (826, 287, 827), (1083, 344, 40), (1083, 825, 344), (825, 136, 344), (1082, 824, 286), (1082, 442, 824), (442, 90, 824), (1081, 823, 213), (1081, 822, 823), (822, 286, 823), (1080, 821, 143), (1080, 823, 821), (823, 286, 821), (1079, 820, 285), (1079, 439, 820), (439, 87, 820), (1078, 819, 209), (1078, 818, 819), (818, 285, 819), (1077, 352, 48), (1077, 817, 352), (817, 144, 352), (1076, 816, 284), (1076, 457, 816), (457, 105, 816), (1075, 815, 205), (1075, 814, 815), (814, 284, 815), (1074, 340, 36), (1074, 813, 340), (813, 132, 340), (1073, 812, 283), (1073, 458, 812), (458, 106, 812), (1072, 811, 201), (1072, 810, 811), (810, 283, 811), (1071, 355, 51), (1071, 809, 355), (809, 147, 355), (1070, 808, 282), (1070, 451, 808), (451, 99, 808), (1069, 807, 197), (1069, 806, 807), (806, 282, 807), (1068, 356, 52), (1068, 805, 356), (805, 148, 356), (1067, 804, 281), (1067, 461, 804), (461, 109, 804), (1066, 803, 193), (1066, 802, 803), (802, 281, 803), (1065, 339, 35), (1065, 801, 339), (801, 131, 339), (1064, 800, 280), (1064, 462, 800), (462, 110, 800), (1063, 799, 189), (1063, 798, 799), (798, 280, 799), (1062, 359, 55), (1062, 797, 359), (797, 151, 359), (1061, 454, 102), (1061, 540, 454), (540, 46, 454), (1060, 794, 279), (1060, 396, 794), (396, 188, 794), (1059, 793, 152), (1059, 795, 793), (795, 279, 793), (1058, 792, 278), (1058, 465, 792), (465, 113, 792), (1057, 791, 181), (1057, 790, 791), (790, 278, 791), (1056, 332, 28), (1056, 789, 332), (789, 124, 332), (1055, 466, 114), (1055, 532, 466), (532, 58, 466), (1054, 786, 277), (1054, 388, 786), (388, 180, 786), (1053, 785, 155), (1053, 787, 785), (787, 277, 785), (1052, 784, 276), (1052, 453, 784), (453, 101, 784), (1051, 783, 173), (1051, 782, 783), (782, 276, 783), (1050, 364, 60), (1050, 781, 364), (781, 156, 364), (1049, 780, 275), (1049, 469, 780), (469, 117, 780), (1048, 779, 169), (1048, 778, 779), (778, 275, 779), (1047, 336, 32), (1047, 777, 336), (777, 128, 336), (1046, 776, 274), (1046, 470, 776), (470, 118, 776), (1045, 775, 165), (1045, 774, 775), (774, 274, 775), (1044, 367, 63), (1044, 773, 367), (773, 159, 367), (1043, 772, 273), (1043, 447, 772), (447, 95, 772), (1042, 771, 161), (1042, 770, 771), (770, 273, 771), (1041, 368, 64), (1041, 769, 368), (769, 160, 368), (1040, 768, 272), (1040, 513, 768), (513, 161, 768), (1039, 767, 118), (1039, 766, 767), (766, 272, 767), (1038, 328, 24), (1038, 765, 328), (765, 120, 328), (1037, 764, 271), (1037, 514, 764), (514, 162, 764), (1036, 763, 158), (1036, 762, 763), (762, 271, 763), (1035, 371, 62), (1035, 761, 371), (761, 163, 371), (1034, 760, 270), (1034, 487, 760), (487, 135, 760), (1033, 759, 162), (1033, 758, 759), (758, 270, 759), (1032, 372, 65), (1032, 757, 372), (757, 164, 372), (1031, 756, 269), (1031, 517, 756), (517, 165, 756), (1030, 755, 101), (1030, 754, 755), (754, 269, 755), (1029, 327, 17), (1029, 753, 327), (753, 119, 327), (1028, 752, 268), (1028, 518, 752), (518, 166, 752), (1027, 751, 141), (1027, 750, 751), (750, 268, 751), (1026, 375, 45), (1026, 749, 375), (749, 167, 375), (1025, 748, 267), (1025, 510, 748), (510, 158, 748), (1024, 747, 166), (1024, 746, 747), (746, 267, 747), (1023, 376, 66), (1023, 745, 376), (745, 168, 376), (1022, 744, 266), (1022, 521, 744), (521, 169, 744), (1021, 743, 89), (1021, 742, 743), (742, 266, 743), (1020, 296, 7), (1020, 741, 296), (741, 88, 296), (1019, 740, 265), (1019, 522, 740), (522, 170, 740), (1018, 739, 129), (1018, 738, 739), (738, 265, 739), (1017, 379, 33), (1017, 737, 379), (737, 171, 379), (1016, 736, 264), (1016, 509, 736), (509, 157, 736), (1015, 735, 170), (1015, 734, 735), (734, 264, 735), (1014, 380, 67), (1014, 733, 380), (733, 172, 380), (1013, 732, 263), (1013, 525, 732), (525, 173, 732), (1012, 731, 114), (1012, 730, 731), (730, 263, 731), (1011, 324, 23), (1011, 729, 324), (729, 116, 324), (1010, 728, 262), (1010, 526, 728), (526, 174, 728), (1009, 727, 154), (1009, 726, 727), (726, 262, 727), (1008, 383, 58), (1008, 725, 383), (725, 175, 383), (1007, 724, 261), (1007, 493, 724), (493, 141, 724), (1006, 723, 174), (1006, 722, 723), (722, 261, 723), (1005, 384, 68), (1005, 721, 384), (721, 176, 384), (1004, 529, 177), (1004, 531, 529), (531, 69, 529), (1003, 719, 125), (1003, 718, 719), (718, 260, 719), (1002, 323, 13), (1002, 717, 323), (717, 115, 323), (1001, 530, 178), (1001, 443, 530), (443, 35, 530), (1000, 714, 259), (1000, 299, 714), (299, 91, 714), (999, 713, 179), (999, 715, 713), (715, 259, 713), (998, 506, 154), (998, 483, 506), (483, 19, 506), (997, 710, 258), (997, 339, 710), (339, 131, 710), (996, 709, 180), (996, 711, 709), (711, 258, 709), (995, 708, 257), (995, 533, 708), (533, 181, 708), (994, 707, 137), (994, 706, 707), (706, 257, 707), (993, 292, 2), (993, 705, 292), (705, 84, 292), (992, 704, 256), (992, 534, 704), (534, 182, 704), (991, 703, 97), (991, 702, 703), (702, 256, 703), (990, 391, 41), (990, 701, 391), (701, 183, 391), (989, 700, 255), (989, 505, 700), (505, 153, 700), (988, 699, 182), (988, 698, 699), (698, 255, 699), (987, 392, 70), (987, 697, 392), (697, 184, 392), (986, 537, 185), (986, 539, 537), (539, 71, 537), (985, 695, 110), (985, 694, 695), (694, 254, 695), (984, 320, 22), (984, 693, 320), (693, 1091, 320), (983, 692, 253), (983, 538, 692), (538, 186, 692), (982, 691, 150), (982, 690, 691), (690, 253, 691), (981, 395, 54), (981, 689, 395), (689, 187, 395), (980, 688, 252), (980, 494, 688), (494, 142, 688), (979, 687, 186), (979, 686, 687), (686, 252, 687), (978, 685, 188), (978, 687, 685), (687, 252, 685), (977, 684, 251), (977, 541, 684), (541, 189, 684), (976, 683, 121), (976, 682, 683), (682, 251, 683), (975, 319, 9), (975, 681, 319), (681, 111, 319), (974, 680, 250), (974, 542, 680), (542, 190, 680), (973, 679, 81), (973, 678, 679), (678, 250, 679), (972, 399, 25), (972, 677, 399), (677, 191, 399), (971, 676, 249), (971, 502, 676), (502, 150, 676), (970, 675, 190), (970, 674, 675), (674, 249, 675), (969, 400, 72), (969, 673, 400), (673, 192, 400), (968, 672, 248), (968, 545, 672), (545, 193, 672), (967, 671, 133), (967, 670, 671), (670, 248, 671), (966, 299, 4), (966, 669, 299), (669, 91, 299), (965, 668, 247), (965, 546, 668), (546, 194, 668), (964, 667, 93), (964, 666, 667), (666, 247, 667), (963, 403, 37), (963, 665, 403), (665, 195, 403), (962, 664, 246), (962, 501, 664), (501, 149, 664), (961, 663, 194), (961, 662, 663), (662, 246, 663), (960, 661, 196), (960, 663, 661), (663, 246, 661), (959, 660, 245), (959, 549, 660), (549, 197, 660), (958, 659, 106), (958, 658, 659), (658, 245, 659), (957, 316, 21), (957, 657, 316), (657, 108, 316), (956, 656, 244), (956, 550, 656), (550, 198, 656), (955, 655, 146), (955, 654, 655), (654, 244, 655), (954, 407, 50), (954, 653, 407), (653, 199, 407), (953, 652, 243), (953, 491, 652), (491, 139, 652), (952, 651, 198), (952, 650, 651), (650, 243, 651), (951, 408, 74), (951, 649, 408), (649, 200, 408), (950, 648, 242), (950, 553, 648), (553, 201, 648), (949, 647, 102), (949, 646, 647), (646, 242, 647), (948, 645, 107), (948, 647, 645), (647, 242, 645), (947, 644, 241), (947, 554, 644), (554, 202, 644), (946, 643, 142), (946, 642, 643), (642, 241, 643), (945, 411, 46), (945, 641, 411), (641, 203, 411), (944, 640, 240), (944, 498, 640), (498, 146, 640), (943, 639, 202), (943, 638, 639), (638, 240, 639), (942, 412, 75), (942, 637, 412), (637, 204, 412), (941, 636, 239), (941, 557, 636), (557, 205, 636), (940, 635, 90), (940, 634, 635), (634, 239, 635), (939, 300, 8), (939, 633, 300), (633, 92, 300), (938, 632, 238), (938, 558, 632), (558, 206, 632), (937, 630, 238), (937, 315, 630), (315, 107, 630), (936, 415, 34), (936, 629, 415), (629, 207, 415), (935, 628, 237), (935, 497, 628), (497, 145, 628), (934, 627, 206), (934, 626, 627), (626, 237, 627), (933, 416, 76), (933, 625, 416), (625, 208, 416), (932, 624, 236), (932, 561, 624), (561, 209, 624), (931, 623, 105), (931, 622, 623), (622, 236, 623), (930, 312, 20), (930, 621, 312), (621, 104, 312), (929, 620, 235), (929, 562, 620), (562, 210, 620), (928, 619, 145), (928, 618, 619), (618, 235, 619), (927, 419, 49), (927, 617, 419), (617, 211, 419), (926, 616, 234), (926, 479, 616), (479, 127, 616), (925, 615, 210), (925, 614, 615), (614, 234, 615), (924, 420, 77), (924, 613, 420), (613, 212, 420), (923, 612, 233), (923, 565, 612), (565, 213, 612), (922, 610, 233), (922, 423, 610), (423, 215, 610), (921, 609, 103), (921, 611, 609), (611, 233, 609), (920, 566, 214), (920, 464, 566), (464, 56, 566), (919, 607, 149), (919, 606, 607), (606, 232, 607), (918, 605, 215), (918, 607, 605), (607, 232, 605), (917, 482, 130), (917, 504, 482), (504, 18, 482), (916, 602, 231), (916, 360, 602), (360, 152, 602), (915, 424, 78), (915, 601, 424), (601, 216, 424), (914, 600, 230), (914, 569, 600), (569, 217, 600), (913, 599, 113), (913, 598, 599), (598, 230, 599), (912, 304, 12), (912, 597, 304), (597, 96, 304), (911, 596, 229), (911, 570, 596), (570, 218, 596), (910, 595, 153), (910, 594, 595), (594, 229, 595), (909, 427, 57), (909, 593, 427), (593, 219, 427), (908, 592, 228), (908, 481, 592), (481, 129, 592), (907, 591, 218), (907, 590, 591), (590, 228, 591), (906, 428, 79), (906, 589, 428), (589, 220, 428), (905, 588, 227), (905, 573, 588), (573, 221, 588), (904, 587, 117), (904, 586, 587), (586, 227, 587), (903, 308, 16), (903, 585, 308), (585, 100, 308), (902, 584, 226), (902, 574, 584), (574, 222, 584), (901, 583, 157), (901, 582, 583), (582, 226, 583), (900, 431, 61), (900, 581, 431), (581, 223, 431), (899, 580, 225), (899, 475, 580), (475, 123, 580), (898, 579, 222), (898, 578, 579), (578, 225, 579), (897, 432, 80), (897, 577, 432), (577, 224, 432), (896, 576, 224), (896, 331, 576), (331, 27, 576), (895, 575, 223), (895, 430, 575), (430, 80, 575), (894, 452, 100), (894, 429, 452), (429, 44, 452), (893, 572, 220), (893, 337, 572), (337, 33, 572), (892, 571, 219), (892, 426, 571), (426, 79, 571), (891, 448, 96), (891, 425, 448), (425, 40, 448), (890, 568, 216), (890, 338, 568), (338, 34, 568), (889, 567, 215), (889, 422, 567), (422, 78, 567), (888, 421, 47), (888, 612, 421), (612, 213, 421), (887, 564, 212), (887, 335, 564), (335, 31, 564), (886, 563, 211), (886, 418, 563), (418, 77, 563), (885, 456, 104), (885, 417, 456), (417, 48, 456), (884, 560, 208), (884, 353, 560), (353, 49, 560), (883, 559, 207), (883, 414, 559), (414, 76, 559), (882, 444, 92), (882, 413, 444), (413, 36, 444), (881, 556, 204), (881, 354, 556), (354, 50, 556), (880, 555, 203), (880, 410, 555), (410, 75, 555), (879, 459, 107), (879, 409, 459), (409, 51, 459), (878, 552, 200), (878, 347, 552), (347, 43, 552), (877, 551, 199), (877, 406, 551), (406, 74, 551), (876, 460, 108), (876, 405, 460), (405, 52, 460), (875, 357, 53), (875, 664, 357), (664, 149, 357), (874, 547, 195), (874, 402, 547), (402, 73, 547), (873, 443, 91), (873, 401, 443), (401, 35, 443), (872, 544, 192), (872, 358, 544), (358, 54, 544), (871, 543, 191), (871, 398, 543), (398, 72, 543), (870, 463, 111), (870, 397, 463), (397, 55, 463), (869, 540, 188), (869, 350, 540), (350, 46, 540), (868, 394, 71), (868, 692, 394), (692, 186, 394), (867, 393, 56), (867, 696, 393), (696, 185, 393), (866, 536, 184), (866, 361, 536), (361, 57, 536), (865, 535, 183), (865, 390, 535), (390, 70, 535), (864, 436, 84), (864, 389, 436), (389, 28, 436), (863, 362, 58), (863, 712, 362), (712, 154, 362), (862, 386, 69), (862, 716, 386), (716, 178, 386), (861, 467, 115), (861, 385, 467), (385, 59, 467), (860, 528, 176), (860, 349, 528), (349, 45, 528), (859, 527, 175), (859, 382, 527), (382, 68, 527), (858, 468, 116), (858, 381, 468), (381, 60, 468), (857, 524, 172), (857, 365, 524), (365, 61, 524), (856, 523, 171), (856, 378, 523), (378, 67, 523), (855, 440, 88), (855, 377, 440), (377, 32, 440), (854, 520, 168), (854, 366, 520), (366, 62, 520), (853, 519, 167), (853, 374, 519), (374, 66, 519), (852, 471, 119), (852, 373, 471), (373, 63, 471), (851, 516, 164), (851, 343, 516), (343, 39, 516), (850, 515, 163), (850, 370, 515), (370, 65, 515), (849, 472, 120), (849, 369, 472), (369, 64, 472), (848, 512, 160), (848, 303, 512), (303, 11, 512), (847, 511, 159), (847, 326, 511), (326, 24, 511), (846, 480, 128), (846, 325, 480), (325, 16, 480), (845, 508, 156), (845, 309, 508), (309, 17, 508), (844, 322, 23), (844, 788, 322), (788, 114, 322), (843, 476, 124), (843, 321, 476), (321, 12, 476), (842, 310, 18), (842, 796, 310), (796, 102, 310), (841, 503, 151), (841, 318, 503), (318, 22, 503), (840, 483, 131), (840, 317, 483), (317, 19, 483), (839, 500, 148), (839, 307, 500), (307, 15, 500), (838, 499, 147), (838, 314, 499), (314, 21, 499), (837, 484, 132), (837, 313, 484), (313, 20, 484), (836, 496, 144), (836, 295, 496), (295, 6, 496), (835, 495, 143), (835, 298, 495), (298, 8, 495), (834, 488, 136), (834, 297, 488), (297, 7, 488), (833, 492, 140), (833, 291, 492), (291, 3, 492), (1091, 112, 320), (464, 1089, 1090), (112, 1091, 1089, 464)])
me_plane.polygons.foreach_set('material_index', [0, 0, 0, 0, 0, 0, 0, 1, 1, 0, 0, 1, 0, 0, 0, 0, 0, 0, 0, 0, 0, 0, 0, 0, 0, 0, 1, 0, 1, 0, 1, 0, 0, 0, 1, 0, 0, 0, 0, 0, 1, 0, 1, 0, 0, 0, 0, 0, 0, 0, 0, 0, 0, 0, 0, 1, 2, 1, 0, 0, 0, 0, 0, 0, 0, 0, 0, 0, 0, 0, 0, 0, 0, 0, 0, 0, 0, 0, 0, 0, 0, 0, 1, 1, 1, 2, 2, 2, 1, 1, 1, 0, 0, 0, 0, 0, 0, 0, 0, 0, 0, 0, 0, 0, 1, 0, 0, 0, 0, 0, 0, 0, 0, 0, 0, 0, 0, 0, 0, 0, 0, 0, 0, 0, 0, 0, 0, 0, 1, 1, 0, 0, 0, 0, 0, 0, 0, 0, 0, 0, 0, 0, 0, 0, 0, 0, 0, 0, 0, 0, 0, 1, 0, 0, 0, 0, 0, 0, 0, 0, 0, 0, 0, 1, 1, 1, 0, 0, 0, 0, 0, 0, 0, 0, 0, 1, 1, 1, 0, 1, 0, 0, 0, 0, 0, 0, 0, 0, 0, 0, 0, 0, 0, 0, 0, 0, 0, 0, 0, 0, 0, 0, 0, 0, 0, 0, 0, 0, 0, 0, 0, 0, 0, 0, 0, 0, 0, 0, 0, 0, 1, 1, 1, 0, 0, 0, 1, 0, 0, 0, 0, 0, 1, 1, 1, 0, 0, 0, 0, 0, 0, 0, 0, 0, 0, 0, 0, 1, 1, 1, 0, 0, 0, 0, 0, 0, 0, 0, 1, 0, 0, 0, 0, 1, 0, 1, 0, 0, 0, 0, 0, 0, 0, 0, 0, 0, 0, 0, 0, 0, 0, 0, 1, 0, 0, 0, 1, 0, 0, 0, 1, 0, 0, 0, 0, 0, 0, 0, 1, 0, 0, 0, 0, 0, 0, 0, 0, 0, 0, 0, 0, 1, 2, 1, 0, 0, 0, 0, 0, 0, 0, 0, 0, 0, 0, 0, 0, 0, 0, 0, 0, 0, 0, 0, 0, 0, 0, 0, 2, 2, 1, 1, 1, 2, 2, 1, 2, 0, 0, 0, 0, 0, 0, 0, 0, 0, 0, 0, 0, 1, 1, 0, 0, 0, 0, 0, 0, 0, 0, 0, 0, 0, 0, 0, 0, 0, 0, 0, 0, 0, 0, 0, 0, 0, 0, 1, 0, 0, 0, 0, 0, 0, 0, 0, 0, 0, 0, 0, 0, 0, 0, 0, 0, 0, 0, 0, 0, 1, 0, 1, 0, 0, 0, 0, 0, 0, 0, 0, 0, 1, 1, 1, 0, 0, 0, 0, 0, 0, 1, 1, 0, 1, 2, 1, 0, 1, 1, 0, 0, 0, 0, 0, 0, 0, 0, 0, 0, 0, 0, 0, 0, 0, 0, 0, 0, 0, 0, 0, 0, 0, 0, 0, 0, 0, 0, 0, 0, 0, 0, 0, 0, 0, 0, 0, 0, 0, 0, 1, 1, 0, 0, 0, 1, 1, 0, 0, 0, 0, 1, 1, 1, 0, 0, 0, 0, 0, 0, 0, 0, 0, 0, 0, 0, 1, 1, 1, 0, 0, 0, 0, 0, 0, 0, 0, 0, 0, 0, 0, 0, 0, 0, 0, 0, 0, 0, 0, 0, 0, 0, 0, 1, 1, 1, 1, 1, 1, 0, 1, 1, 0, 0, 0, 0, 0, 0, 0, 0, 0, 0, 0, 0, 0, 0, 0, 0, 0, 0, 0, 0, 0, 0, 0, 0, 0, 0, 0, 0, 0, 0, 0, 0, 0, 0, 0, 0, 1, 1, 1, 1, 1, 1, 1, 1, 1, 0, 0, 0, 0, 0, 0, 0, 0, 0, 0, 0, 0, 1, 1, 0, 1, 1, 1, 0, 0, 0, 0, 0, 0, 0, 0, 0, 1, 1, 1, 1, 1, 1, 0, 0, 1, 0, 0, 0, 0, 0, 0, 0, 0, 0, 0, 0, 0, 0, 0, 0, 0, 0, 0, 0, 0, 0, 0, 0, 0, 0, 0, 0, 0, 0, 0, 0, 0, 0, 0, 0, 0, 0, 0, 0, 0, 0, 0, 0, 0, 0, 0, 0, 0, 0, 0, 0, 0, 0, 0, 0, 0, 0, 0, 0, 0, 0, 0, 0, 0, 0, 0, 0, 0, 0, 0, 0, 0, 0, 0, 0, 0, 0, 0, 0, 0, 0, 0, 0, 0, 0, 0, 0, 0, 0, 0, 0, 0, 0, 0, 0, 0, 0, 0, 0, 0, 0, 0, 0, 0, 0, 0, 0, 0, 0, 0, 0, 0, 0, 0, 0, 0, 0, 1, 1, 1, 1, 1, 1, 0, 0, 1, 1, 1, 1, 1, 2, 2, 1, 1, 1, 0, 0, 0, 1, 1, 0, 1, 1, 0, 0, 0, 0, 0, 0, 0, 0, 0, 0, 1, 0, 0, 0, 0, 0, 0, 0, 0, 1, 1, 1, 1, 1, 1, 1, 1, 1, 0, 0, 0, 0, 0, 0, 0, 0, 0, 0, 0, 0, 0, 0, 0, 0, 0, 0, 0, 0, 0, 0, 0, 0, 0, 0, 0, 1, 1, 0, 1, 0, 0, 1, 1, 1, 0, 0, 0, 0, 0, 0, 0, 0, 0, 0, 0, 0, 0, 0, 0, 0, 0, 0, 0, 0, 0, 0, 0, 0, 0, 0, 0, 0, 0, 0, 0, 0, 0, 0, 0, 0, 0, 0, 0, 0, 0, 0, 0, 0, 0, 0, 0, 0, 0, 0, 0, 0, 0, 0, 0, 0, 0, 0, 0, 0, 0, 0, 0, 1, 1, 1, 0, 0, 1, 1, 0, 0, 0, 0, 0, 0, 0, 0, 0, 0, 0, 0, 0, 0, 0, 0, 0, 0, 0, 0, 0, 0, 0, 0, 0, 0, 0, 0, 0, 0, 0, 0, 0, 0, 0, 0, 0, 0, 0, 0, 0, 0, 0, 0, 0, 0, 0, 0, 0, 0, 0, 0, 0, 0, 0, 0, 0, 0, 0, 0, 0, 0, 0, 0, 0, 0, 0, 0, 0, 1, 1, 1, 1, 0, 0, 0, 0, 0, 0, 0, 0, 0, 0, 0, 0, 0, 0, 0, 0, 0, 0, 0, 0, 0, 0, 0, 0, 0, 0, 0, 0, 0, 0, 0, 0, 0, 0, 0, 0, 0, 1, 1, 1, 1, 1, 1, 2, 2, 1, 2, 2, 2, 2, 2, 2, 2, 2, 2, 1, 1, 1, 1, 1, 1, 1, 1, 1, 0, 0, 0, 0, 0, 0, 0, 0, 0, 0, 0, 0, 0, 0, 0, 0, 0, 0, 0, 0, 0, 0, 0, 0, 0, 0, 0, 0, 0, 0, 0, 0, 0, 0, 0, 0, 0, 0, 0, 0, 0, 0, 0, 0, 0, 0, 0, 0, 0, 0, 0, 0, 0, 0, 0, 0, 0, 0, 0, 0, 0, 0, 0, 0, 0, 0, 0, 0, 0, 0, 0, 0, 1, 1, 1, 2, 2, 2, 1, 1, 1, 0, 0, 0, 0, 0, 0, 0, 0, 0, 0, 0, 0, 0, 0, 0, 0, 0, 0, 0, 0, 0, 0, 0, 0, 0, 0, 0, 0, 0, 0, 0, 0, 0, 0, 0, 0, 1, 1, 1, 0, 0, 0, 0, 0, 1, 0, 0, 0, 0, 0, 0, 0, 0, 0, 0, 0, 0, 0, 0, 0, 1, 1, 1, 0, 0, 0, 0, 0, 0, 0, 0, 0, 1, 1, 1, 0, 0, 0, 0, 0, 0, 0, 0, 0, 1, 1, 1, 0, 0, 0, 0, 0, 0, 0, 0, 0, 0, 0, 0, 0, 0, 0, 0, 0, 0, 0, 0, 0, 0, 0, 0, 0, 0, 0, 0, 0, 0, 0, 0, 0, 0, 0, 0, 0, 0, 0, 0, 0, 0, 0, 0, 1, 0, 0, 0, 1, 1, 1, 1, 1, 1, 1, 1, 1, 0, 0, 0, 0, 0, 0, 0, 0, 0, 0, 0, 0, 0, 0, 0, 0, 0, 0, 0, 0, 0, 0, 0, 0, 0, 0, 0, 0, 0, 0, 0, 0, 0, 0, 0, 0, 0, 0, 0, 1, 1, 0, 1, 1, 1, 0, 1, 1, 0, 0, 0, 0, 0, 0, 0, 0, 0, 0, 0, 0, 0, 0, 0, 0, 0, 0, 0, 0, 0, 0, 0, 0, 0, 0, 0, 0, 0, 0, 0, 0, 0, 0, 0, 0, 1, 1, 1, 1, 1, 1, 1, 1, 1, 0, 0, 1, 0, 0, 0, 0, 0, 1, 0, 0, 0, 0, 0, 0, 1, 1, 1, 0, 0, 0, 0, 0, 0, 0, 0, 0, 1, 1, 1, 1, 1, 1, 0, 1, 1, 0, 0, 0, 0, 0, 0, 0, 0, 0, 0, 0, 0, 0, 0, 0, 0, 0, 0, 0, 0, 0, 0, 0, 0, 0, 0, 0, 0, 0, 0, 0, 0, 0, 0, 0, 0, 0, 0, 0, 0, 0, 0, 0, 0, 0, 0, 0, 0, 0, 0, 0, 0, 0, 0, 0, 0, 0, 0, 0, 0, 0, 0, 0, 0, 0, 0, 0, 0, 0, 0, 0, 0, 0, 0, 0, 0, 0, 0, 0, 0, 0, 0, 0, 0, 0, 0, 0, 0, 0, 0, 0, 0, 0, 0, 0, 0, 0, 0, 0, 0, 0, 0, 0, 0, 0, 0, 0, 0, 0, 0, 0, 0, 0, 0, 0, 0, 0, 0, 0, 0, 1, 1, 1, 0, 0, 0, 1, 1, 1, 1, 1, 1, 1, 1, 1, 0, 0, 0, 1, 0, 0, 0, 0, 0, 0, 0, 0, 0, 0, 0, 0, 0, 0, 1, 1, 1, 0, 0, 0, 0, 0, 0, 1, 1, 2, 1, 1, 1, 1, 1, 1, 0, 0, 0, 0, 0, 0, 0, 0, 0, 0, 0, 0, 0, 0, 0, 0, 0, 0, 0, 0, 0, 0, 0, 0, 0, 0, 0, 1, 0, 0, 1, 1, 1, 1, 1, 1, 0, 0, 0, 0, 0, 0, 0, 0, 0, 0, 0, 0, 0, 0, 0, 0, 0, 0, 0, 0, 0, 0, 0, 0, 0, 0, 0, 0, 0, 0, 0, 0, 0, 0, 0, 0, 0, 0, 0, 0, 0, 0, 0, 0, 0, 0, 0, 1, 0, 0, 0, 0, 0, 0, 0, 0, 0, 0, 0, 0, 0, 0, 0, 1, 1, 1, 0, 1, 1, 1, 1, 1, 0, 0, 0, 0, 0, 0, 0, 0, 0, 0, 0, 0, 0, 0, 0, 0, 0, 0, 0, 0, 0, 0, 0, 0, 0, 0, 0, 0, 0, 0, 0, 0, 0, 0, 0, 0, 0, 0, 0, 0, 0, 0, 0, 0, 0, 0, 0, 0, 0, 0, 0, 0, 0, 0, 0, 0, 0, 0, 0, 0, 0, 0, 0, 0, 0, 0, 0, 0, 0, 0, 0, 0, 0, 0, 0, 0, 0, 0, 0, 0, 0, 0, 0, 0, 0, 0, 0, 0, 0, 0, 0, 0, 0, 0, 0, 0, 0, 0, 0, 0, 0, 0, 0, 0, 0, 0, 0, 0, 1, 1, 1, 1, 1, 2, 1, 1, 1, 2, 2, 2, 2, 2, 2, 2, 2, 2, 1, 1, 1, 1, 1, 1, 1, 1, 1, 0, 0, 0, 0, 0, 0, 0, 0, 0, 0, 0, 0, 0, 0, 0, 0, 0, 0, 0, 0, 0, 0, 0, 0, 0, 0, 0, 0, 0, 0, 0, 0, 0, 0, 0, 0, 0, 0, 0, 0, 0, 0, 0, 0, 0, 0, 0, 0, 0, 0, 0, 0, 0, 0, 0, 0, 0, 0, 0, 0, 0, 0, 0, 0, 0, 0, 0, 0, 0, 0, 0, 0, 1, 1, 1, 2, 2, 2, 1, 1, 1, 0, 0, 0, 0, 0, 0, 0, 0, 0, 0, 0, 0, 0, 0, 0, 0, 0, 0, 0, 0, 0, 0, 0, 0, 0, 0, 0, 0, 0, 0, 0, 0, 0, 0, 0, 0, 1, 1, 1, 0, 0, 0, 0, 1, 1, 0, 0, 0, 0, 0, 0, 0, 0, 0, 0, 0, 0, 0, 0, 0, 1, 1, 1, 0, 0, 0, 0, 0, 0, 0, 0, 0, 1, 1, 1, 0, 0, 1, 0, 0, 0, 0, 0, 0, 1, 1, 1, 0, 0, 0, 0, 0, 0, 0, 0, 0, 0, 0, 0, 0, 0, 0, 0, 0, 0, 0, 0, 0, 0, 0, 0, 0, 0, 0, 0, 0, 0, 0, 0, 0, 0, 0, 0, 0, 0, 0, 0, 0, 0, 0, 0, 0, 0, 0, 0, 0, 0, 0, 1, 1, 1, 1, 1, 2, 0, 0, 0, 0, 0, 0, 0, 0, 0, 0, 0, 0, 0, 0, 0, 0, 0, 0, 0, 0, 0, 2, 1, 2])
me_plane.materials.append(mat_green)
me_plane.materials.append(mat_brown)
me_plane.materials.append(mat_snow)
me_plane.use_remesh_preserve_volume = False
me_plane.use_remesh_preserve_attributes = False
me_plane.use_mirror_vertex_groups = False
me_plane.update()

# ---- objects
ob_tree2 = bpy.data.objects.new('Tree2', me_cylinder_005)
ob_tree1 = bpy.data.objects.new('Tree1', me_cylinder_002)
ob_terrain = bpy.data.objects.new('Terrain', me_plane)

# ---- transforms, parenting, visibility, modifiers, constraints
ob_tree2.location = (1.231, 1.312, 0.3657)
ob_tree2.scale = (0.04127, 0.04127, 0.2843)
ob_tree2.lineart.crease_threshold = 0.0
ob_tree1.location = (1.231, -0.02254, 0.3657)
ob_tree1.scale = (0.06078, 0.06078, 0.2843)
ob_tree1.lineart.crease_threshold = 0.0
ob_terrain.location = (0.06197, -0.02619, -0.08606)
ob_terrain.lineart.crease_threshold = 0.0

# ---- collection membership
col_collection_1.objects.link(ob_tree2)
col_collection_1.objects.link(ob_tree1)
col_collection_1.objects.link(ob_terrain)

# ---- scene / render settings (as saved in the file)
scene.frame_start = 1; scene.frame_end = 250; scene.frame_set(1)
scene.render.engine = 'BLENDER_EEVEE_NEXT'
scene.render.resolution_percentage = 50
scene.render.dither_intensity = 0.0
scene.cycles.use_denoising = False
scene.cycles.samples = 10
scene.cycles.sampling_pattern = 'TABULATED_SOBOL'
scene.cycles.light_sampling_threshold = 0.0
scene.cycles.use_adaptive_sampling = False
scene.cycles.use_light_tree = False
scene.cycles.blur_glossy = 0.0
scene.cycles.pixel_filter_type = 'GAUSSIAN'
scene.cycles.sample_clamp_indirect = 0.0
scene.view_settings.view_transform = 'Standard'
bpy.context.view_layer.update()

# ---- added for rendering (the .blend has no active camera and no usable light): camera, sun
cam_auto = bpy.data.cameras.new('AutoCamera')
cam_auto.lens = 50.0
cam_auto.sensor_width = 36.0
cam_auto.clip_end = 1000.0
ob_auto_camera = bpy.data.objects.new('AutoCamera', cam_auto)
scene.collection.objects.link(ob_auto_camera)
ob_auto_camera.location = (21.6375, -25.9169, 20.0204)
ob_auto_camera.rotation_euler = (1.09748, -7.21219e-08, 0.694738)
scene.camera = ob_auto_camera
light_auto_sun = bpy.data.lights.new('AutoSun', 'SUN')
light_auto_sun.energy = 3.0
light_auto_sun.angle = 0.0523599
ob_auto_sun = bpy.data.objects.new('AutoSun', light_auto_sun)
scene.collection.objects.link(ob_auto_sun)
ob_auto_sun.rotation_euler = (0.872665, 0.174533, 0.523599)
bpy.context.view_layer.update()
